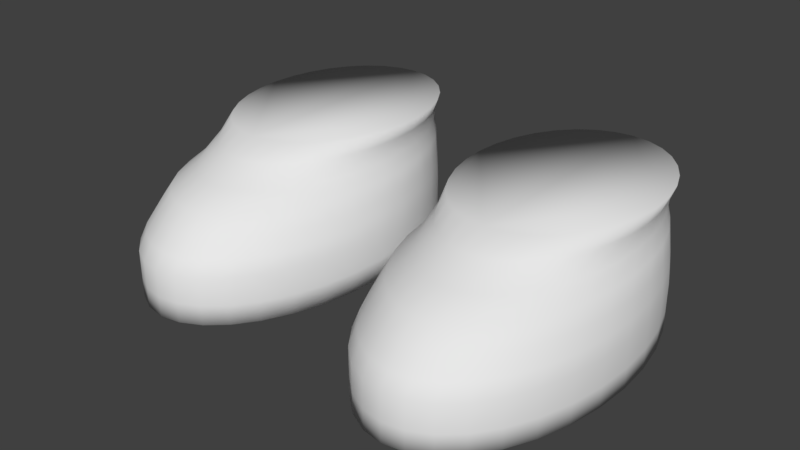 # Source: Shoes0lightbrown.blend  (saved by Blender 2.77.0; exported with 4.5.12 LTS)
import bpy
from mathutils import Matrix  # noqa: F401  (used for matrix-valued properties, if any)

bpy.ops.wm.read_factory_settings(use_empty=True)
scene = bpy.context.scene
scene.name = 'Scene'

# ---- collections
col_collection_1 = bpy.data.collections.new('Collection 1'); scene.collection.children.link(col_collection_1)

# ---- materials (node trees are filled in below, after node groups)
mat_characters = bpy.data.materials.new('Characters')
mat_characters.alpha_threshold = 0.0
mat_characters.use_transparent_shadow = False
mat_characters.roughness = 0.5

# ---- material node trees

# ---- world
world_world = bpy.data.worlds.new('World'); scene.world = world_world
world_world.color = (0.05088, 0.05088, 0.05088)
world_world.use_sun_shadow = False
world_world.sun_shadow_jitter_overblur = 0.0
world_world.cycles.sampling_method = 'MANUAL'
world_world.light_settings.ao_factor = 0.1

# ---- meshes
me_circle_001 = bpy.data.meshes.new('Circle.001')
me_circle_001.from_pydata([(0.4963, 0.347, -2.835), (0.42, 0.3343, -2.835), (0.3466, 0.2967, -2.835), (0.279, 0.2358, -2.835), (0.2197, 0.1537, -2.835), (0.1711, 0.05377, -2.835), (0.135, -0.06028, -2.835), (0.1127, -0.184, -2.835), (0.1052, -0.3127, -2.835), (0.1127, -0.4414, -2.835), (0.135, -0.5652, -2.835), (0.1711, -0.6793, -2.835), (0.2197, -0.7792, -2.835), (0.279, -0.8613, -2.835), (0.3466, -0.9222, -2.835), (0.42, -0.9598, -2.835), (0.4963, -0.9724, -2.835), (0.5726, -0.9598, -2.835), (0.6459, -0.9222, -2.835), (0.7135, -0.8613, -2.835), (0.7728, -0.7792, -2.835), (0.8214, -0.6793, -2.835), (0.8576, -0.5652, -2.835), (0.8798, -0.4414, -2.835), (0.8874, -0.3127, -2.835), (0.8798, -0.184, -2.835), (0.8576, -0.06028, -2.835), (0.8214, 0.05377, -2.835), (0.7728, 0.1537, -2.835), (0.7135, 0.2358, -2.835), (0.6459, 0.2967, -2.835), (0.5726, 0.3343, -2.835), (0.42, 0.3343, -2.762), (0.4963, 0.347, -2.762), (0.3466, 0.2967, -2.762), (0.279, 0.2358, -2.762), (0.2197, 0.1537, -2.762), (0.1711, 0.05377, -2.762), (0.135, -0.06028, -2.762), (0.1127, -0.184, -2.762), (0.1052, -0.3127, -2.762), (0.1127, -0.4414, -2.762), (0.135, -0.5652, -2.762), (0.1711, -0.6793, -2.762), (0.2197, -0.7792, -2.762), (0.279, -0.8613, -2.762), (0.3466, -0.9222, -2.762), (0.42, -0.9598, -2.762), (0.4963, -0.9724, -2.762), (0.5726, -0.9598, -2.762), (0.6459, -0.9222, -2.762), (0.7135, -0.8613, -2.762), (0.7728, -0.7792, -2.762), (0.8214, -0.6793, -2.762), (0.8576, -0.5652, -2.762), (0.8798, -0.4414, -2.762), (0.8874, -0.3127, -2.762), (0.8798, -0.184, -2.762), (0.8576, -0.06028, -2.762), (0.8214, 0.05377, -2.762), (0.7728, 0.1537, -2.762), (0.7135, 0.2358, -2.762), (0.6459, 0.2967, -2.762), (0.5726, 0.3343, -2.762), (0.42, 0.3343, -2.661), (0.4963, 0.347, -2.661), (0.3466, 0.2967, -2.661), (0.279, 0.2358, -2.661), (0.2197, 0.1537, -2.661), (0.1711, 0.05377, -2.661), (0.135, -0.06028, -2.661), (0.1127, -0.184, -2.661), (0.1052, -0.3127, -2.661), (0.1127, -0.4414, -2.661), (0.135, -0.5652, -2.661), (0.1711, -0.6793, -2.661), (0.2197, -0.7792, -2.661), (0.279, -0.8613, -2.661), (0.3466, -0.9222, -2.661), (0.42, -0.9598, -2.661), (0.4963, -0.9724, -2.661), (0.5726, -0.9598, -2.661), (0.6459, -0.9222, -2.661), (0.7135, -0.8613, -2.661), (0.7728, -0.7792, -2.661), (0.8214, -0.6793, -2.661), (0.8576, -0.5652, -2.661), (0.8798, -0.4414, -2.661), (0.8874, -0.3127, -2.661), (0.8798, -0.184, -2.661), (0.8576, -0.06028, -2.661), (0.8214, 0.05377, -2.661), (0.7728, 0.1537, -2.661), (0.7135, 0.2358, -2.661), (0.6459, 0.2967, -2.661), (0.5726, 0.3343, -2.661), (0.4219, 0.3346, -2.609), (0.4963, 0.347, -2.609), (0.3504, 0.298, -2.609), (0.2844, 0.2386, -2.609), (0.2267, 0.1586, -2.609), (0.1793, 0.06113, -2.609), (0.144, -0.05007, -2.609), (0.1223, -0.1707, -2.609), (0.115, -0.2962, -2.609), (0.1223, -0.4217, -2.609), (0.144, -0.5423, -2.609), (0.1793, -0.6535, -2.609), (0.2267, -0.751, -2.609), (0.2844, -0.831, -2.609), (0.3504, -0.8904, -2.609), (0.4219, -0.927, -2.609), (0.4963, -0.9393, -2.609), (0.5707, -0.927, -2.609), (0.6422, -0.8904, -2.609), (0.7081, -0.831, -2.609), (0.7659, -0.751, -2.609), (0.8133, -0.6535, -2.609), (0.8485, -0.5423, -2.609), (0.8702, -0.4217, -2.609), (0.8775, -0.2962, -2.609), (0.8702, -0.1707, -2.609), (0.8485, -0.05006, -2.609), (0.8133, 0.06113, -2.609), (0.7659, 0.1586, -2.609), (0.7081, 0.2386, -2.609), (0.6422, 0.298, -2.609), (0.5707, 0.3346, -2.609), (0.4251, 0.3351, -2.551), (0.4963, 0.347, -2.551), (0.3566, 0.3001, -2.551), (0.2935, 0.2432, -2.551), (0.2381, 0.1666, -2.551), (0.1927, 0.07329, -2.551), (0.159, -0.03317, -2.551), (0.1382, -0.1487, -2.551), (0.1312, -0.2688, -2.551), (0.1382, -0.3889, -2.551), (0.159, -0.5045, -2.551), (0.1927, -0.6109, -2.551), (0.2381, -0.7042, -2.551), (0.2935, -0.7808, -2.551), (0.3566, -0.8377, -2.551), (0.4251, -0.8728, -2.551), (0.4963, -0.8846, -2.551), (0.5675, -0.8728, -2.551), (0.636, -0.8377, -2.551), (0.6991, -0.7808, -2.551), (0.7544, -0.7042, -2.551), (0.7998, -0.6109, -2.551), (0.8335, -0.5045, -2.551), (0.8543, -0.3889, -2.551), (0.8613, -0.2688, -2.551), (0.8543, -0.1487, -2.551), (0.8335, -0.03317, -2.551), (0.7998, 0.07329, -2.551), (0.7544, 0.1666, -2.551), (0.6991, 0.2432, -2.551), (0.636, 0.3001, -2.551), (0.5675, 0.3351, -2.551), (0.4285, 0.3357, -2.494), (0.4963, 0.347, -2.494), (0.3633, 0.3023, -2.494), (0.3032, 0.2482, -2.494), (0.2506, 0.1753, -2.494), (0.2073, 0.08646, -2.494), (0.1752, -0.01488, -2.494), (0.1555, -0.1248, -2.494), (0.1488, -0.2392, -2.494), (0.1555, -0.3536, -2.494), (0.1752, -0.4635, -2.494), (0.2073, -0.5648, -2.494), (0.2506, -0.6537, -2.494), (0.3032, -0.7266, -2.494), (0.3633, -0.7807, -2.494), (0.4285, -0.8141, -2.494), (0.4963, -0.8254, -2.494), (0.5641, -0.8141, -2.494), (0.6292, -0.7807, -2.494), (0.6893, -0.7266, -2.494), (0.742, -0.6537, -2.494), (0.7852, -0.5648, -2.494), (0.8173, -0.4635, -2.494), (0.8371, -0.3536, -2.494), (0.8438, -0.2392, -2.494), (0.8371, -0.1248, -2.494), (0.8173, -0.01488, -2.494), (0.7852, 0.08646, -2.494), (0.742, 0.1753, -2.494), (0.6893, 0.2482, -2.494), (0.6292, 0.3023, -2.494), (0.5641, 0.3357, -2.494), (0.4348, 0.3368, -2.447), (0.4963, 0.347, -2.447), (0.3757, 0.3065, -2.447), (0.3213, 0.2574, -2.447), (0.2735, 0.1913, -2.447), (0.2344, 0.1108, -2.447), (0.2053, 0.01896, -2.447), (0.1873, -0.08072, -2.447), (0.1813, -0.1844, -2.447), (0.1873, -0.288, -2.447), (0.2053, -0.3877, -2.447), (0.2344, -0.4796, -2.447), (0.2735, -0.5601, -2.447), (0.3213, -0.6262, -2.447), (0.3757, -0.6753, -2.447), (0.4348, -0.7055, -2.447), (0.4963, -0.7157, -2.447), (0.5577, -0.7055, -2.447), (0.6168, -0.6753, -2.447), (0.6713, -0.6262, -2.447), (0.719, -0.5601, -2.447), (0.7582, -0.4796, -2.447), (0.7873, -0.3877, -2.447), (0.8052, -0.288, -2.447), (0.8113, -0.1844, -2.447), (0.8052, -0.08072, -2.447), (0.7873, 0.01896, -2.447), (0.7582, 0.1108, -2.447), (0.719, 0.1913, -2.447), (0.6713, 0.2574, -2.447), (0.6168, 0.3065, -2.447), (0.5577, 0.3368, -2.447), (0.4355, 0.3378, -2.387), (0.4963, 0.347, -2.387), (0.377, 0.3107, -2.387), (0.3232, 0.2668, -2.387), (0.276, 0.2076, -2.387), (0.2372, 0.1355, -2.387), (0.2084, 0.05327, -2.387), (0.1907, -0.03597, -2.387), (0.1847, -0.1288, -2.387), (0.1907, -0.2216, -2.387), (0.2084, -0.3108, -2.387), (0.2372, -0.3931, -2.387), (0.276, -0.4652, -2.387), (0.3232, -0.5244, -2.387), (0.377, -0.5683, -2.387), (0.4355, -0.5954, -2.387), (0.4963, -0.6045, -2.387), (0.5571, -0.5954, -2.387), (0.6155, -0.5683, -2.387), (0.6694, -0.5244, -2.387), (0.7166, -0.4652, -2.387), (0.7553, -0.3931, -2.387), (0.7841, -0.3108, -2.387), (0.8019, -0.2216, -2.387), (0.8078, -0.1288, -2.387), (0.8019, -0.03597, -2.387), (0.7841, 0.05328, -2.387), (0.7553, 0.1355, -2.387), (0.7166, 0.2076, -2.387), (0.6694, 0.2668, -2.387), (0.6155, 0.3107, -2.387), (0.5571, 0.3378, -2.387), (0.4327, 0.3386, -2.335), (0.4963, 0.347, -2.335), (0.3717, 0.3139, -2.335), (0.3154, 0.2738, -2.335), (0.266, 0.2198, -2.335), (0.2256, 0.154, -2.335), (0.1955, 0.07899, -2.335), (0.1769, -0.002447, -2.335), (0.1707, -0.08714, -2.335), (0.1769, -0.1718, -2.335), (0.1955, -0.2533, -2.335), (0.2256, -0.3283, -2.335), (0.266, -0.3941, -2.335), (0.3154, -0.4481, -2.335), (0.3717, -0.4882, -2.335), (0.4328, -0.5129, -2.335), (0.4963, -0.5212, -2.335), (0.5598, -0.5129, -2.335), (0.6209, -0.4882, -2.335), (0.6772, -0.4481, -2.335), (0.7265, -0.3941, -2.335), (0.767, -0.3283, -2.335), (0.7971, -0.2533, -2.335), (0.8156, -0.1718, -2.335), (0.8219, -0.08714, -2.335), (0.8156, -0.002447, -2.335), (0.7971, 0.07899, -2.335), (0.767, 0.154, -2.335), (0.7265, 0.2198, -2.335), (0.6772, 0.2738, -2.335), (0.6209, 0.3139, -2.335), (0.5598, 0.3386, -2.335), (-0.4966, 0.3874, -2.835), (-0.5729, 0.3748, -2.835), (-0.6463, 0.3372, -2.835), (-0.7139, 0.2763, -2.835), (-0.7732, 0.1942, -2.835), (-0.8218, 0.09426, -2.835), (-0.8579, -0.0198, -2.835), (-0.8802, -0.1436, -2.835), (-0.8877, -0.2723, -2.835), (-0.8802, -0.401, -2.835), (-0.8579, -0.5247, -2.835), (-0.8218, -0.6388, -2.835), (-0.7732, -0.7387, -2.835), (-0.7139, -0.8208, -2.835), (-0.6463, -0.8817, -2.835), (-0.5729, -0.9193, -2.835), (-0.4966, -0.932, -2.835), (-0.4203, -0.9193, -2.835), (-0.347, -0.8817, -2.835), (-0.2793, -0.8208, -2.835), (-0.2201, -0.7387, -2.835), (-0.1714, -0.6388, -2.835), (-0.1353, -0.5247, -2.835), (-0.1131, -0.401, -2.835), (-0.1055, -0.2723, -2.835), (-0.1131, -0.1436, -2.835), (-0.1353, -0.0198, -2.835), (-0.1714, 0.09426, -2.835), (-0.2201, 0.1942, -2.835), (-0.2793, 0.2763, -2.835), (-0.347, 0.3372, -2.835), (-0.4203, 0.3748, -2.835), (-0.5729, 0.3748, -2.762), (-0.4966, 0.3874, -2.762), (-0.6463, 0.3372, -2.762), (-0.7139, 0.2763, -2.762), (-0.7732, 0.1942, -2.762), (-0.8218, 0.09426, -2.762), (-0.8579, -0.0198, -2.762), (-0.8802, -0.1436, -2.762), (-0.8877, -0.2723, -2.762), (-0.8802, -0.401, -2.762), (-0.8579, -0.5247, -2.762), (-0.8218, -0.6388, -2.762), (-0.7732, -0.7387, -2.762), (-0.7139, -0.8208, -2.762), (-0.6463, -0.8817, -2.762), (-0.5729, -0.9193, -2.762), (-0.4966, -0.932, -2.762), (-0.4203, -0.9193, -2.762), (-0.347, -0.8817, -2.762), (-0.2793, -0.8208, -2.762), (-0.2201, -0.7387, -2.762), (-0.1714, -0.6388, -2.762), (-0.1353, -0.5247, -2.762), (-0.1131, -0.401, -2.762), (-0.1055, -0.2723, -2.762), (-0.1131, -0.1436, -2.762), (-0.1353, -0.0198, -2.762), (-0.1714, 0.09426, -2.762), (-0.2201, 0.1942, -2.762), (-0.2793, 0.2763, -2.762), (-0.347, 0.3372, -2.762), (-0.4203, 0.3748, -2.762), (-0.5729, 0.3748, -2.661), (-0.4966, 0.3874, -2.661), (-0.6463, 0.3372, -2.661), (-0.7139, 0.2763, -2.661), (-0.7732, 0.1942, -2.661), (-0.8218, 0.09426, -2.661), (-0.8579, -0.0198, -2.661), (-0.8802, -0.1436, -2.661), (-0.8877, -0.2723, -2.661), (-0.8802, -0.401, -2.661), (-0.8579, -0.5247, -2.661), (-0.8218, -0.6388, -2.661), (-0.7732, -0.7387, -2.661), (-0.7139, -0.8208, -2.661), (-0.6463, -0.8817, -2.661), (-0.5729, -0.9193, -2.661), (-0.4966, -0.932, -2.661), (-0.4203, -0.9193, -2.661), (-0.347, -0.8817, -2.661), (-0.2793, -0.8208, -2.661), (-0.2201, -0.7387, -2.661), (-0.1714, -0.6388, -2.661), (-0.1353, -0.5247, -2.661), (-0.1131, -0.401, -2.661), (-0.1055, -0.2723, -2.661), (-0.1131, -0.1436, -2.661), (-0.1353, -0.0198, -2.661), (-0.1714, 0.09426, -2.661), (-0.2201, 0.1942, -2.661), (-0.2793, 0.2763, -2.661), (-0.347, 0.3372, -2.661), (-0.4203, 0.3748, -2.661), (-0.571, 0.3751, -2.609), (-0.4966, 0.3874, -2.609), (-0.6425, 0.3385, -2.609), (-0.7084, 0.2791, -2.609), (-0.7662, 0.1991, -2.609), (-0.8136, 0.1016, -2.609), (-0.8489, -0.00958, -2.609), (-0.8706, -0.1302, -2.609), (-0.8779, -0.2557, -2.609), (-0.8706, -0.3812, -2.609), (-0.8489, -0.5018, -2.609), (-0.8136, -0.613, -2.609), (-0.7662, -0.7105, -2.609), (-0.7084, -0.7905, -2.609), (-0.6425, -0.8499, -2.609), (-0.571, -0.8865, -2.609), (-0.4966, -0.8989, -2.609), (-0.4222, -0.8865, -2.609), (-0.3507, -0.8499, -2.609), (-0.2848, -0.7905, -2.609), (-0.227, -0.7105, -2.609), (-0.1796, -0.613, -2.609), (-0.1444, -0.5018, -2.609), (-0.1227, -0.3812, -2.609), (-0.1153, -0.2557, -2.609), (-0.1227, -0.1302, -2.609), (-0.1444, -0.009579, -2.609), (-0.1796, 0.1016, -2.609), (-0.227, 0.1991, -2.609), (-0.2848, 0.2791, -2.609), (-0.3507, 0.3385, -2.609), (-0.4222, 0.3751, -2.609), (-0.5678, 0.3756, -2.551), (-0.4966, 0.3874, -2.551), (-0.6363, 0.3406, -2.551), (-0.6994, 0.2837, -2.551), (-0.7548, 0.2071, -2.551), (-0.8001, 0.1138, -2.551), (-0.8339, 0.007319, -2.551), (-0.8547, -0.1082, -2.551), (-0.8617, -0.2283, -2.551), (-0.8547, -0.3485, -2.551), (-0.8339, -0.464, -2.551), (-0.8001, -0.5704, -2.551), (-0.7548, -0.6637, -2.551), (-0.6994, -0.7403, -2.551), (-0.6363, -0.7972, -2.551), (-0.5678, -0.8323, -2.551), (-0.4966, -0.8441, -2.551), (-0.4254, -0.8323, -2.551), (-0.3569, -0.7972, -2.551), (-0.2938, -0.7403, -2.551), (-0.2385, -0.6637, -2.551), (-0.1931, -0.5704, -2.551), (-0.1594, -0.464, -2.551), (-0.1386, -0.3485, -2.551), (-0.1316, -0.2283, -2.551), (-0.1386, -0.1082, -2.551), (-0.1594, 0.00732, -2.551), (-0.1931, 0.1138, -2.551), (-0.2385, 0.2071, -2.551), (-0.2938, 0.2837, -2.551), (-0.3569, 0.3406, -2.551), (-0.4254, 0.3756, -2.551), (-0.5644, 0.3762, -2.494), (-0.4966, 0.3874, -2.494), (-0.6296, 0.3428, -2.494), (-0.6897, 0.2887, -2.494), (-0.7423, 0.2158, -2.494), (-0.7856, 0.1269, -2.494), (-0.8177, 0.0256, -2.494), (-0.8374, -0.08436, -2.494), (-0.8441, -0.1987, -2.494), (-0.8374, -0.3131, -2.494), (-0.8177, -0.423, -2.494), (-0.7856, -0.5244, -2.494), (-0.7423, -0.6132, -2.494), (-0.6897, -0.6861, -2.494), (-0.6296, -0.7403, -2.494), (-0.5644, -0.7736, -2.494), (-0.4966, -0.7849, -2.494), (-0.4288, -0.7736, -2.494), (-0.3636, -0.7403, -2.494), (-0.3036, -0.6861, -2.494), (-0.2509, -0.6132, -2.494), (-0.2077, -0.5244, -2.494), (-0.1756, -0.423, -2.494), (-0.1558, -0.3131, -2.494), (-0.1491, -0.1987, -2.494), (-0.1558, -0.08436, -2.494), (-0.1756, 0.0256, -2.494), (-0.2077, 0.1269, -2.494), (-0.2509, 0.2158, -2.494), (-0.3036, 0.2887, -2.494), (-0.3636, 0.3428, -2.494), (-0.4288, 0.3762, -2.494), (-0.5581, 0.3772, -2.447), (-0.4966, 0.3874, -2.447), (-0.6172, 0.347, -2.447), (-0.6716, 0.2979, -2.447), (-0.7194, 0.2318, -2.447), (-0.7585, 0.1513, -2.447), (-0.7876, 0.05944, -2.447), (-0.8056, -0.04023, -2.447), (-0.8116, -0.1439, -2.447), (-0.8056, -0.2476, -2.447), (-0.7876, -0.3472, -2.447), (-0.7585, -0.4391, -2.447), (-0.7194, -0.5196, -2.447), (-0.6716, -0.5857, -2.447), (-0.6172, -0.6348, -2.447), (-0.5581, -0.665, -2.447), (-0.4966, -0.6752, -2.447), (-0.4352, -0.665, -2.447), (-0.3761, -0.6348, -2.447), (-0.3216, -0.5857, -2.447), (-0.2739, -0.5196, -2.447), (-0.2347, -0.4391, -2.447), (-0.2056, -0.3472, -2.447), (-0.1877, -0.2476, -2.447), (-0.1816, -0.1439, -2.447), (-0.1877, -0.04023, -2.447), (-0.2056, 0.05944, -2.447), (-0.2347, 0.1513, -2.447), (-0.2739, 0.2318, -2.447), (-0.3216, 0.2979, -2.447), (-0.3761, 0.347, -2.447), (-0.4352, 0.3772, -2.447), (-0.5574, 0.3783, -2.387), (-0.4966, 0.3874, -2.387), (-0.6159, 0.3512, -2.387), (-0.6697, 0.3073, -2.387), (-0.7169, 0.2481, -2.387), (-0.7557, 0.176, -2.387), (-0.7845, 0.09376, -2.387), (-0.8022, 0.004513, -2.387), (-0.8082, -0.0883, -2.387), (-0.8022, -0.1811, -2.387), (-0.7845, -0.2704, -2.387), (-0.7557, -0.3526, -2.387), (-0.7169, -0.4247, -2.387), (-0.6697, -0.4839, -2.387), (-0.6159, -0.5278, -2.387), (-0.5574, -0.5549, -2.387), (-0.4966, -0.5641, -2.387), (-0.4358, -0.5549, -2.387), (-0.3774, -0.5278, -2.387), (-0.3235, -0.4839, -2.387), (-0.2763, -0.4247, -2.387), (-0.2376, -0.3526, -2.387), (-0.2088, -0.2704, -2.387), (-0.191, -0.1811, -2.387), (-0.1851, -0.0883, -2.387), (-0.191, 0.004513, -2.387), (-0.2088, 0.09376, -2.387), (-0.2376, 0.176, -2.387), (-0.2763, 0.2481, -2.387), (-0.3235, 0.3073, -2.387), (-0.3774, 0.3512, -2.387), (-0.4358, 0.3783, -2.387), (-0.5601, 0.3791, -2.335), (-0.4966, 0.3874, -2.335), (-0.6212, 0.3544, -2.335), (-0.6775, 0.3143, -2.335), (-0.7268, 0.2603, -2.335), (-0.7673, 0.1945, -2.335), (-0.7974, 0.1195, -2.335), (-0.816, 0.03804, -2.335), (-0.8222, -0.04665, -2.335), (-0.816, -0.1313, -2.335), (-0.7974, -0.2128, -2.335), (-0.7673, -0.2878, -2.335), (-0.7268, -0.3536, -2.335), (-0.6775, -0.4076, -2.335), (-0.6212, -0.4477, -2.335), (-0.5601, -0.4724, -2.335), (-0.4966, -0.4807, -2.335), (-0.4331, -0.4724, -2.335), (-0.372, -0.4477, -2.335), (-0.3157, -0.4076, -2.335), (-0.2664, -0.3536, -2.335), (-0.2259, -0.2878, -2.335), (-0.1958, -0.2128, -2.335), (-0.1773, -0.1313, -2.335), (-0.171, -0.04665, -2.335), (-0.1773, 0.03804, -2.335), (-0.1958, 0.1195, -2.335), (-0.2259, 0.1945, -2.335), (-0.2664, 0.2603, -2.335), (-0.3157, 0.3143, -2.335), (-0.372, 0.3544, -2.335), (-0.4331, 0.3791, -2.335)], [], [(1, 0, 31, 30, 29, 28, 27, 26, 25, 24, 23, 22, 21, 20, 19, 18, 17, 16, 15, 14, 13, 12, 11, 10, 9, 8, 7, 6, 5, 4, 3, 2), (49, 50, 82, 81), (22, 23, 55, 54), (9, 10, 42, 41), (23, 24, 56, 55), (10, 11, 43, 42), (24, 25, 57, 56), (11, 12, 44, 43), (25, 26, 58, 57), (12, 13, 45, 44), (26, 27, 59, 58), (13, 14, 46, 45), (0, 1, 32, 33), (27, 28, 60, 59), (14, 15, 47, 46), (1, 2, 34, 32), (28, 29, 61, 60), (15, 16, 48, 47), (2, 3, 35, 34), (29, 30, 62, 61), (16, 17, 49, 48), (3, 4, 36, 35), (30, 31, 63, 62), (17, 18, 50, 49), (4, 5, 37, 36), (31, 0, 33, 63), (18, 19, 51, 50), (5, 6, 38, 37), (19, 20, 52, 51), (6, 7, 39, 38), (20, 21, 53, 52), (7, 8, 40, 39), (21, 22, 54, 53), (8, 9, 41, 40), (84, 85, 117, 116), (36, 37, 69, 68), (63, 33, 65, 95), (50, 51, 83, 82), (37, 38, 70, 69), (51, 52, 84, 83), (38, 39, 71, 70), (52, 53, 85, 84), (39, 40, 72, 71), (53, 54, 86, 85), (40, 41, 73, 72), (54, 55, 87, 86), (41, 42, 74, 73), (55, 56, 88, 87), (42, 43, 75, 74), (56, 57, 89, 88), (43, 44, 76, 75), (57, 58, 90, 89), (44, 45, 77, 76), (58, 59, 91, 90), (45, 46, 78, 77), (33, 32, 64, 65), (59, 60, 92, 91), (46, 47, 79, 78), (32, 34, 66, 64), (60, 61, 93, 92), (47, 48, 80, 79), (34, 35, 67, 66), (61, 62, 94, 93), (48, 49, 81, 80), (35, 36, 68, 67), (62, 63, 95, 94), (119, 120, 152, 151), (71, 72, 104, 103), (85, 86, 118, 117), (72, 73, 105, 104), (86, 87, 119, 118), (73, 74, 106, 105), (87, 88, 120, 119), (74, 75, 107, 106), (88, 89, 121, 120), (75, 76, 108, 107), (89, 90, 122, 121), (76, 77, 109, 108), (90, 91, 123, 122), (77, 78, 110, 109), (65, 64, 96, 97), (91, 92, 124, 123), (78, 79, 111, 110), (64, 66, 98, 96), (92, 93, 125, 124), (79, 80, 112, 111), (66, 67, 99, 98), (93, 94, 126, 125), (80, 81, 113, 112), (67, 68, 100, 99), (94, 95, 127, 126), (81, 82, 114, 113), (68, 69, 101, 100), (95, 65, 97, 127), (82, 83, 115, 114), (69, 70, 102, 101), (83, 84, 116, 115), (70, 71, 103, 102), (154, 155, 187, 186), (106, 107, 139, 138), (120, 121, 153, 152), (107, 108, 140, 139), (121, 122, 154, 153), (108, 109, 141, 140), (122, 123, 155, 154), (109, 110, 142, 141), (97, 96, 128, 129), (123, 124, 156, 155), (110, 111, 143, 142), (96, 98, 130, 128), (124, 125, 157, 156), (111, 112, 144, 143), (98, 99, 131, 130), (125, 126, 158, 157), (112, 113, 145, 144), (99, 100, 132, 131), (126, 127, 159, 158), (113, 114, 146, 145), (100, 101, 133, 132), (127, 97, 129, 159), (114, 115, 147, 146), (101, 102, 134, 133), (115, 116, 148, 147), (102, 103, 135, 134), (116, 117, 149, 148), (103, 104, 136, 135), (117, 118, 150, 149), (104, 105, 137, 136), (118, 119, 151, 150), (105, 106, 138, 137), (162, 163, 195, 194), (141, 142, 174, 173), (129, 128, 160, 161), (155, 156, 188, 187), (142, 143, 175, 174), (128, 130, 162, 160), (156, 157, 189, 188), (143, 144, 176, 175), (130, 131, 163, 162), (157, 158, 190, 189), (144, 145, 177, 176), (131, 132, 164, 163), (158, 159, 191, 190), (145, 146, 178, 177), (132, 133, 165, 164), (159, 129, 161, 191), (146, 147, 179, 178), (133, 134, 166, 165), (147, 148, 180, 179), (134, 135, 167, 166), (148, 149, 181, 180), (135, 136, 168, 167), (149, 150, 182, 181), (136, 137, 169, 168), (150, 151, 183, 182), (137, 138, 170, 169), (151, 152, 184, 183), (138, 139, 171, 170), (152, 153, 185, 184), (139, 140, 172, 171), (153, 154, 186, 185), (140, 141, 173, 172), (197, 198, 230, 229), (189, 190, 222, 221), (176, 177, 209, 208), (163, 164, 196, 195), (190, 191, 223, 222), (177, 178, 210, 209), (164, 165, 197, 196), (191, 161, 193, 223), (178, 179, 211, 210), (165, 166, 198, 197), (179, 180, 212, 211), (166, 167, 199, 198), (180, 181, 213, 212), (167, 168, 200, 199), (181, 182, 214, 213), (168, 169, 201, 200), (182, 183, 215, 214), (169, 170, 202, 201), (183, 184, 216, 215), (170, 171, 203, 202), (184, 185, 217, 216), (171, 172, 204, 203), (185, 186, 218, 217), (172, 173, 205, 204), (186, 187, 219, 218), (173, 174, 206, 205), (161, 160, 192, 193), (187, 188, 220, 219), (174, 175, 207, 206), (160, 162, 194, 192), (188, 189, 221, 220), (175, 176, 208, 207), (232, 233, 265, 264), (211, 212, 244, 243), (198, 199, 231, 230), (212, 213, 245, 244), (199, 200, 232, 231), (213, 214, 246, 245), (200, 201, 233, 232), (214, 215, 247, 246), (201, 202, 234, 233), (215, 216, 248, 247), (202, 203, 235, 234), (216, 217, 249, 248), (203, 204, 236, 235), (217, 218, 250, 249), (204, 205, 237, 236), (218, 219, 251, 250), (205, 206, 238, 237), (193, 192, 224, 225), (219, 220, 252, 251), (206, 207, 239, 238), (192, 194, 226, 224), (220, 221, 253, 252), (207, 208, 240, 239), (194, 195, 227, 226), (221, 222, 254, 253), (208, 209, 241, 240), (195, 196, 228, 227), (222, 223, 255, 254), (209, 210, 242, 241), (196, 197, 229, 228), (223, 193, 225, 255), (210, 211, 243, 242), (256, 258, 259, 260, 261, 262, 263, 264, 265, 266, 267, 268, 269, 270, 271, 272, 273, 274, 275, 276, 277, 278, 279, 280, 281, 282, 283, 284, 285, 286, 287, 257), (246, 247, 279, 278), (233, 234, 266, 265), (247, 248, 280, 279), (234, 235, 267, 266), (248, 249, 281, 280), (235, 236, 268, 267), (249, 250, 282, 281), (236, 237, 269, 268), (250, 251, 283, 282), (237, 238, 270, 269), (225, 224, 256, 257), (251, 252, 284, 283), (238, 239, 271, 270), (224, 226, 258, 256), (252, 253, 285, 284), (239, 240, 272, 271), (226, 227, 259, 258), (253, 254, 286, 285), (240, 241, 273, 272), (227, 228, 260, 259), (254, 255, 287, 286), (241, 242, 274, 273), (228, 229, 261, 260), (255, 225, 257, 287), (242, 243, 275, 274), (229, 230, 262, 261), (243, 244, 276, 275), (230, 231, 263, 262), (244, 245, 277, 276), (231, 232, 264, 263), (245, 246, 278, 277), (289, 288, 319, 318, 317, 316, 315, 314, 313, 312, 311, 310, 309, 308, 307, 306, 305, 304, 303, 302, 301, 300, 299, 298, 297, 296, 295, 294, 293, 292, 291, 290), (337, 338, 370, 369), (310, 311, 343, 342), (297, 298, 330, 329), (311, 312, 344, 343), (298, 299, 331, 330), (312, 313, 345, 344), (299, 300, 332, 331), (313, 314, 346, 345), (300, 301, 333, 332), (314, 315, 347, 346), (301, 302, 334, 333), (288, 289, 320, 321), (315, 316, 348, 347), (302, 303, 335, 334), (289, 290, 322, 320), (316, 317, 349, 348), (303, 304, 336, 335), (290, 291, 323, 322), (317, 318, 350, 349), (304, 305, 337, 336), (291, 292, 324, 323), (318, 319, 351, 350), (305, 306, 338, 337), (292, 293, 325, 324), (319, 288, 321, 351), (306, 307, 339, 338), (293, 294, 326, 325), (307, 308, 340, 339), (294, 295, 327, 326), (308, 309, 341, 340), (295, 296, 328, 327), (309, 310, 342, 341), (296, 297, 329, 328), (372, 373, 405, 404), (324, 325, 357, 356), (351, 321, 353, 383), (338, 339, 371, 370), (325, 326, 358, 357), (339, 340, 372, 371), (326, 327, 359, 358), (340, 341, 373, 372), (327, 328, 360, 359), (341, 342, 374, 373), (328, 329, 361, 360), (342, 343, 375, 374), (329, 330, 362, 361), (343, 344, 376, 375), (330, 331, 363, 362), (344, 345, 377, 376), (331, 332, 364, 363), (345, 346, 378, 377), (332, 333, 365, 364), (346, 347, 379, 378), (333, 334, 366, 365), (321, 320, 352, 353), (347, 348, 380, 379), (334, 335, 367, 366), (320, 322, 354, 352), (348, 349, 381, 380), (335, 336, 368, 367), (322, 323, 355, 354), (349, 350, 382, 381), (336, 337, 369, 368), (323, 324, 356, 355), (350, 351, 383, 382), (407, 408, 440, 439), (359, 360, 392, 391), (373, 374, 406, 405), (360, 361, 393, 392), (374, 375, 407, 406), (361, 362, 394, 393), (375, 376, 408, 407), (362, 363, 395, 394), (376, 377, 409, 408), (363, 364, 396, 395), (377, 378, 410, 409), (364, 365, 397, 396), (378, 379, 411, 410), (365, 366, 398, 397), (353, 352, 384, 385), (379, 380, 412, 411), (366, 367, 399, 398), (352, 354, 386, 384), (380, 381, 413, 412), (367, 368, 400, 399), (354, 355, 387, 386), (381, 382, 414, 413), (368, 369, 401, 400), (355, 356, 388, 387), (382, 383, 415, 414), (369, 370, 402, 401), (356, 357, 389, 388), (383, 353, 385, 415), (370, 371, 403, 402), (357, 358, 390, 389), (371, 372, 404, 403), (358, 359, 391, 390), (442, 443, 475, 474), (394, 395, 427, 426), (408, 409, 441, 440), (395, 396, 428, 427), (409, 410, 442, 441), (396, 397, 429, 428), (410, 411, 443, 442), (397, 398, 430, 429), (385, 384, 416, 417), (411, 412, 444, 443), (398, 399, 431, 430), (384, 386, 418, 416), (412, 413, 445, 444), (399, 400, 432, 431), (386, 387, 419, 418), (413, 414, 446, 445), (400, 401, 433, 432), (387, 388, 420, 419), (414, 415, 447, 446), (401, 402, 434, 433), (388, 389, 421, 420), (415, 385, 417, 447), (402, 403, 435, 434), (389, 390, 422, 421), (403, 404, 436, 435), (390, 391, 423, 422), (404, 405, 437, 436), (391, 392, 424, 423), (405, 406, 438, 437), (392, 393, 425, 424), (406, 407, 439, 438), (393, 394, 426, 425), (450, 451, 483, 482), (429, 430, 462, 461), (417, 416, 448, 449), (443, 444, 476, 475), (430, 431, 463, 462), (416, 418, 450, 448), (444, 445, 477, 476), (431, 432, 464, 463), (418, 419, 451, 450), (445, 446, 478, 477), (432, 433, 465, 464), (419, 420, 452, 451), (446, 447, 479, 478), (433, 434, 466, 465), (420, 421, 453, 452), (447, 417, 449, 479), (434, 435, 467, 466), (421, 422, 454, 453), (435, 436, 468, 467), (422, 423, 455, 454), (436, 437, 469, 468), (423, 424, 456, 455), (437, 438, 470, 469), (424, 425, 457, 456), (438, 439, 471, 470), (425, 426, 458, 457), (439, 440, 472, 471), (426, 427, 459, 458), (440, 441, 473, 472), (427, 428, 460, 459), (441, 442, 474, 473), (428, 429, 461, 460), (485, 486, 518, 517), (477, 478, 510, 509), (464, 465, 497, 496), (451, 452, 484, 483), (478, 479, 511, 510), (465, 466, 498, 497), (452, 453, 485, 484), (479, 449, 481, 511), (466, 467, 499, 498), (453, 454, 486, 485), (467, 468, 500, 499), (454, 455, 487, 486), (468, 469, 501, 500), (455, 456, 488, 487), (469, 470, 502, 501), (456, 457, 489, 488), (470, 471, 503, 502), (457, 458, 490, 489), (471, 472, 504, 503), (458, 459, 491, 490), (472, 473, 505, 504), (459, 460, 492, 491), (473, 474, 506, 505), (460, 461, 493, 492), (474, 475, 507, 506), (461, 462, 494, 493), (449, 448, 480, 481), (475, 476, 508, 507), (462, 463, 495, 494), (448, 450, 482, 480), (476, 477, 509, 508), (463, 464, 496, 495), (520, 521, 553, 552), (499, 500, 532, 531), (486, 487, 519, 518), (500, 501, 533, 532), (487, 488, 520, 519), (501, 502, 534, 533), (488, 489, 521, 520), (502, 503, 535, 534), (489, 490, 522, 521), (503, 504, 536, 535), (490, 491, 523, 522), (504, 505, 537, 536), (491, 492, 524, 523), (505, 506, 538, 537), (492, 493, 525, 524), (506, 507, 539, 538), (493, 494, 526, 525), (481, 480, 512, 513), (507, 508, 540, 539), (494, 495, 527, 526), (480, 482, 514, 512), (508, 509, 541, 540), (495, 496, 528, 527), (482, 483, 515, 514), (509, 510, 542, 541), (496, 497, 529, 528), (483, 484, 516, 515), (510, 511, 543, 542), (497, 498, 530, 529), (484, 485, 517, 516), (511, 481, 513, 543), (498, 499, 531, 530), (544, 546, 547, 548, 549, 550, 551, 552, 553, 554, 555, 556, 557, 558, 559, 560, 561, 562, 563, 564, 565, 566, 567, 568, 569, 570, 571, 572, 573, 574, 575, 545), (534, 535, 567, 566), (521, 522, 554, 553), (535, 536, 568, 567), (522, 523, 555, 554), (536, 537, 569, 568), (523, 524, 556, 555), (537, 538, 570, 569), (524, 525, 557, 556), (538, 539, 571, 570), (525, 526, 558, 557), (513, 512, 544, 545), (539, 540, 572, 571), (526, 527, 559, 558), (512, 514, 546, 544), (540, 541, 573, 572), (527, 528, 560, 559), (514, 515, 547, 546), (541, 542, 574, 573), (528, 529, 561, 560), (515, 516, 548, 547), (542, 543, 575, 574), (529, 530, 562, 561), (516, 517, 549, 548), (543, 513, 545, 575), (530, 531, 563, 562), (517, 518, 550, 549), (531, 532, 564, 563), (518, 519, 551, 550), (532, 533, 565, 564), (519, 520, 552, 551), (533, 534, 566, 565)])
me_circle_001.polygons.foreach_set('use_smooth', [True] * 516)
_uv = me_circle_001.uv_layers.new(name='UVMap')
_uv.uv.foreach_set('vector', [0.3592, 0.4683, 0.3581, 0.4623, 0.3581, 0.4561, 0.3592, 0.4501, 0.3614, 0.4444, 0.3646, 0.4394, 0.3687, 0.435, 0.3734, 0.4317, 0.3787, 0.4294, 0.3843, 0.4282, 0.3901, 0.4282, 0.3957, 0.4295, 0.401, 0.4319, 0.4057, 0.4353, 0.4098, 0.4397, 0.413, 0.4448, 0.4152, 0.4505, 0.4163, 0.4566, 0.4163, 0.4627, 0.4152, 0.4687, 0.413, 0.4744, 0.4098, 0.4795, 0.4057, 0.4838, 0.401, 0.4872, 0.3957, 0.4895, 0.3901, 0.4906, 0.3843, 0.4906, 0.3787, 0.4893, 0.3734, 0.487, 0.3687, 0.4835, 0.3646, 0.4791, 0.3614, 0.474, 0.3071, 0.5677, 0.3072, 0.5738, 0.3026, 0.5738, 0.3025, 0.5677, 0.4408, 0.4688, 0.4403, 0.4634, 0.4435, 0.4633, 0.444, 0.4687, 0.4069, 0.5174, 0.4069, 0.5114, 0.4102, 0.5115, 0.4101, 0.5174, 0.4403, 0.4634, 0.44, 0.4576, 0.4432, 0.4575, 0.4435, 0.4633, 0.4069, 0.5114, 0.4071, 0.5056, 0.4103, 0.5056, 0.4102, 0.5115, 0.44, 0.4576, 0.4398, 0.4517, 0.443, 0.4516, 0.4432, 0.4575, 0.4071, 0.5056, 0.4073, 0.5, 0.4105, 0.5, 0.4103, 0.5056, 0.4398, 0.4517, 0.4397, 0.4459, 0.4429, 0.4458, 0.443, 0.4516, 0.4073, 0.5, 0.4076, 0.495, 0.4109, 0.495, 0.4105, 0.5, 0.4397, 0.4459, 0.4398, 0.4404, 0.443, 0.4403, 0.4429, 0.4458, 0.4076, 0.495, 0.4081, 0.4906, 0.4113, 0.4907, 0.4109, 0.495, 0.4069, 0.5722, 0.4069, 0.5664, 0.4101, 0.5664, 0.4102, 0.5722, 0.4398, 0.4404, 0.44, 0.4353, 0.4433, 0.4352, 0.443, 0.4403, 0.3096, 0.5517, 0.3099, 0.5565, 0.3067, 0.5565, 0.3063, 0.5517, 0.4069, 0.5664, 0.4069, 0.5604, 0.4102, 0.5604, 0.4101, 0.5664, 0.44, 0.4353, 0.4404, 0.431, 0.4436, 0.4309, 0.4433, 0.4352, 0.3099, 0.5565, 0.3101, 0.5618, 0.3069, 0.5619, 0.3067, 0.5565, 0.4069, 0.5604, 0.4069, 0.5543, 0.4102, 0.5543, 0.4102, 0.5604, 0.4071, 0.5857, 0.407, 0.582, 0.4103, 0.582, 0.4103, 0.5857, 0.3101, 0.5618, 0.3103, 0.5677, 0.3071, 0.5677, 0.3069, 0.5619, 0.4069, 0.5543, 0.407, 0.5484, 0.4102, 0.5484, 0.4102, 0.5543, 0.407, 0.582, 0.407, 0.5774, 0.4102, 0.5775, 0.4103, 0.582, 0.3103, 0.5677, 0.3104, 0.5738, 0.3072, 0.5738, 0.3071, 0.5677, 0.407, 0.5484, 0.4071, 0.5429, 0.4103, 0.5429, 0.4102, 0.5484, 0.407, 0.5774, 0.4069, 0.5722, 0.4102, 0.5722, 0.4102, 0.5775, 0.3104, 0.5738, 0.3104, 0.5799, 0.3072, 0.5799, 0.3072, 0.5738, 0.4071, 0.5429, 0.4072, 0.538, 0.4104, 0.538, 0.4103, 0.5429, 0.3104, 0.5799, 0.3103, 0.5857, 0.3071, 0.5857, 0.3072, 0.5799, 0.4075, 0.5334, 0.4072, 0.5285, 0.4104, 0.5286, 0.4107, 0.5334, 0.3103, 0.5857, 0.3101, 0.5911, 0.3069, 0.5911, 0.3071, 0.5857, 0.4072, 0.5285, 0.407, 0.5231, 0.4102, 0.5232, 0.4104, 0.5286, 0.4413, 0.4736, 0.4408, 0.4688, 0.444, 0.4687, 0.4445, 0.4735, 0.407, 0.5231, 0.4069, 0.5174, 0.4101, 0.5174, 0.4102, 0.5232, 0.3025, 0.5857, 0.3024, 0.5911, 0.2999, 0.591, 0.3001, 0.5858, 0.4102, 0.5484, 0.4103, 0.5429, 0.4149, 0.5429, 0.4148, 0.5484, 0.4102, 0.5775, 0.4102, 0.5722, 0.4147, 0.5722, 0.4147, 0.5775, 0.3072, 0.5738, 0.3072, 0.5799, 0.3026, 0.5799, 0.3026, 0.5738, 0.4103, 0.5429, 0.4104, 0.538, 0.4149, 0.5381, 0.4149, 0.5429, 0.3072, 0.5799, 0.3071, 0.5857, 0.3025, 0.5857, 0.3026, 0.5799, 0.4107, 0.5334, 0.4104, 0.5286, 0.4149, 0.5286, 0.4152, 0.5334, 0.3071, 0.5857, 0.3069, 0.5911, 0.3024, 0.5911, 0.3025, 0.5857, 0.4104, 0.5286, 0.4102, 0.5232, 0.4147, 0.5232, 0.4149, 0.5286, 0.4445, 0.4735, 0.444, 0.4687, 0.4485, 0.4685, 0.449, 0.4733, 0.4102, 0.5232, 0.4101, 0.5174, 0.4147, 0.5174, 0.4147, 0.5232, 0.444, 0.4687, 0.4435, 0.4633, 0.448, 0.4631, 0.4485, 0.4685, 0.4101, 0.5174, 0.4102, 0.5115, 0.4147, 0.5115, 0.4147, 0.5174, 0.4435, 0.4633, 0.4432, 0.4575, 0.4477, 0.4574, 0.448, 0.4631, 0.4102, 0.5115, 0.4103, 0.5056, 0.4148, 0.5056, 0.4147, 0.5115, 0.4432, 0.4575, 0.443, 0.4516, 0.4475, 0.4515, 0.4477, 0.4574, 0.4103, 0.5056, 0.4105, 0.5, 0.4151, 0.5001, 0.4148, 0.5056, 0.443, 0.4516, 0.4429, 0.4458, 0.4474, 0.4457, 0.4475, 0.4515, 0.4105, 0.5, 0.4109, 0.495, 0.4154, 0.495, 0.4151, 0.5001, 0.4429, 0.4458, 0.443, 0.4403, 0.4475, 0.4401, 0.4474, 0.4457, 0.4109, 0.495, 0.4113, 0.4907, 0.4158, 0.4907, 0.4154, 0.495, 0.4102, 0.5722, 0.4101, 0.5664, 0.4147, 0.5664, 0.4147, 0.5722, 0.443, 0.4403, 0.4433, 0.4352, 0.4478, 0.4351, 0.4475, 0.4401, 0.3063, 0.5517, 0.3067, 0.5565, 0.3021, 0.5565, 0.3018, 0.5518, 0.4101, 0.5664, 0.4102, 0.5604, 0.4147, 0.5604, 0.4147, 0.5664, 0.4433, 0.4352, 0.4436, 0.4309, 0.4481, 0.4308, 0.4478, 0.4351, 0.3067, 0.5565, 0.3069, 0.5619, 0.3024, 0.5619, 0.3021, 0.5565, 0.4102, 0.5604, 0.4102, 0.5543, 0.4147, 0.5543, 0.4147, 0.5604, 0.4103, 0.5857, 0.4103, 0.582, 0.4148, 0.5821, 0.4149, 0.5858, 0.3069, 0.5619, 0.3071, 0.5677, 0.3025, 0.5677, 0.3024, 0.5619, 0.4102, 0.5543, 0.4102, 0.5484, 0.4148, 0.5484, 0.4147, 0.5543, 0.4103, 0.582, 0.4102, 0.5775, 0.4147, 0.5775, 0.4148, 0.5821, 0.4504, 0.4621, 0.4501, 0.4565, 0.4527, 0.455, 0.453, 0.4603, 0.4149, 0.5286, 0.4147, 0.5232, 0.4172, 0.5237, 0.4173, 0.5289, 0.449, 0.4733, 0.4485, 0.4685, 0.4508, 0.4673, 0.4514, 0.472, 0.4147, 0.5232, 0.4147, 0.5174, 0.4171, 0.5181, 0.4172, 0.5237, 0.4485, 0.4685, 0.448, 0.4631, 0.4504, 0.4621, 0.4508, 0.4673, 0.4147, 0.5174, 0.4147, 0.5115, 0.4171, 0.5123, 0.4171, 0.5181, 0.448, 0.4631, 0.4477, 0.4574, 0.4501, 0.4565, 0.4504, 0.4621, 0.4147, 0.5115, 0.4148, 0.5056, 0.4172, 0.5066, 0.4171, 0.5123, 0.4477, 0.4574, 0.4475, 0.4515, 0.4499, 0.4507, 0.4501, 0.4565, 0.4148, 0.5056, 0.4151, 0.5001, 0.4175, 0.5011, 0.4172, 0.5066, 0.4475, 0.4515, 0.4474, 0.4457, 0.4498, 0.445, 0.4499, 0.4507, 0.4151, 0.5001, 0.4154, 0.495, 0.4178, 0.4962, 0.4175, 0.5011, 0.4474, 0.4457, 0.4475, 0.4401, 0.4499, 0.4396, 0.4498, 0.445, 0.3053, 0.4983, 0.31, 0.4948, 0.3107, 0.497, 0.3061, 0.5004, 0.4147, 0.5722, 0.4147, 0.5664, 0.417, 0.5666, 0.417, 0.5722, 0.4475, 0.4401, 0.4478, 0.4351, 0.4501, 0.4347, 0.4499, 0.4396, 0.31, 0.4948, 0.3154, 0.4922, 0.3159, 0.4945, 0.3107, 0.497, 0.4147, 0.5664, 0.4147, 0.5604, 0.417, 0.5607, 0.417, 0.5666, 0.4478, 0.4351, 0.4481, 0.4308, 0.4505, 0.4305, 0.4501, 0.4347, 0.3154, 0.4922, 0.3211, 0.4906, 0.3215, 0.4929, 0.3159, 0.4945, 0.4147, 0.5604, 0.4147, 0.5543, 0.4171, 0.5548, 0.417, 0.5607, 0.4149, 0.5858, 0.4148, 0.5821, 0.4171, 0.5818, 0.4172, 0.5854, 0.3024, 0.5619, 0.3025, 0.5677, 0.3001, 0.5682, 0.2999, 0.5625, 0.4147, 0.5543, 0.4148, 0.5484, 0.4171, 0.549, 0.4171, 0.5548, 0.4148, 0.5821, 0.4147, 0.5775, 0.4171, 0.5774, 0.4171, 0.5818, 0.3025, 0.5677, 0.3026, 0.5738, 0.3002, 0.5741, 0.3001, 0.5682, 0.4148, 0.5484, 0.4149, 0.5429, 0.4172, 0.5437, 0.4171, 0.549, 0.4147, 0.5775, 0.4147, 0.5722, 0.417, 0.5722, 0.4171, 0.5774, 0.3026, 0.5738, 0.3026, 0.5799, 0.3002, 0.5801, 0.3002, 0.5741, 0.4149, 0.5429, 0.4149, 0.5381, 0.4173, 0.5389, 0.4172, 0.5437, 0.3026, 0.5799, 0.3025, 0.5857, 0.3001, 0.5858, 0.3002, 0.5801, 0.4152, 0.5334, 0.4149, 0.5286, 0.4173, 0.5289, 0.4176, 0.5336, 0.4525, 0.444, 0.4526, 0.4388, 0.4552, 0.438, 0.4551, 0.4429, 0.4171, 0.5123, 0.4172, 0.5066, 0.4199, 0.5081, 0.4198, 0.5136, 0.4501, 0.4565, 0.4499, 0.4507, 0.4525, 0.4495, 0.4527, 0.455, 0.4172, 0.5066, 0.4175, 0.5011, 0.4202, 0.5029, 0.4199, 0.5081, 0.4499, 0.4507, 0.4498, 0.445, 0.4525, 0.444, 0.4525, 0.4495, 0.3022, 0.5045, 0.3061, 0.5004, 0.3073, 0.5033, 0.3036, 0.5073, 0.4498, 0.445, 0.4499, 0.4396, 0.4526, 0.4388, 0.4525, 0.444, 0.3061, 0.5004, 0.3107, 0.497, 0.3117, 0.5001, 0.3073, 0.5033, 0.417, 0.5722, 0.417, 0.5666, 0.4196, 0.5668, 0.4196, 0.5722, 0.4499, 0.4396, 0.4501, 0.4347, 0.4528, 0.4342, 0.4526, 0.4388, 0.3107, 0.497, 0.3159, 0.4945, 0.3167, 0.4977, 0.3117, 0.5001, 0.417, 0.5666, 0.417, 0.5607, 0.4196, 0.5612, 0.4196, 0.5668, 0.4501, 0.4347, 0.4505, 0.4305, 0.4531, 0.4301, 0.4528, 0.4342, 0.3159, 0.4945, 0.3215, 0.4929, 0.3221, 0.4962, 0.3167, 0.4977, 0.417, 0.5607, 0.4171, 0.5548, 0.4196, 0.5555, 0.4196, 0.5612, 0.4172, 0.5854, 0.4171, 0.5818, 0.4197, 0.5814, 0.4198, 0.5849, 0.3215, 0.4929, 0.3273, 0.4924, 0.3276, 0.4957, 0.3221, 0.4962, 0.4171, 0.5548, 0.4171, 0.549, 0.4197, 0.55, 0.4196, 0.5555, 0.4171, 0.5818, 0.4171, 0.5774, 0.4196, 0.5772, 0.4197, 0.5814, 0.3273, 0.4924, 0.333, 0.4929, 0.3331, 0.4962, 0.3276, 0.4957, 0.4171, 0.549, 0.4172, 0.5437, 0.4198, 0.5449, 0.4197, 0.55, 0.4171, 0.5774, 0.417, 0.5722, 0.4196, 0.5722, 0.4196, 0.5772, 0.333, 0.4929, 0.3385, 0.4945, 0.3383, 0.4977, 0.3331, 0.4962, 0.4172, 0.5437, 0.4173, 0.5389, 0.4198, 0.5404, 0.4198, 0.5449, 0.3385, 0.4945, 0.3435, 0.497, 0.3431, 0.5001, 0.3383, 0.4977, 0.4176, 0.5336, 0.4173, 0.5289, 0.42, 0.5295, 0.4203, 0.534, 0.3435, 0.497, 0.3478, 0.5004, 0.3472, 0.5033, 0.3431, 0.5001, 0.4173, 0.5289, 0.4172, 0.5237, 0.4199, 0.5245, 0.42, 0.5295, 0.4514, 0.472, 0.4508, 0.4673, 0.4534, 0.4654, 0.454, 0.4698, 0.4172, 0.5237, 0.4171, 0.5181, 0.4198, 0.5191, 0.4199, 0.5245, 0.4508, 0.4673, 0.4504, 0.4621, 0.453, 0.4603, 0.4534, 0.4654, 0.4171, 0.5181, 0.4171, 0.5123, 0.4198, 0.5136, 0.4198, 0.5191, 0.4222, 0.5617, 0.4222, 0.5563, 0.4243, 0.5578, 0.4243, 0.5627, 0.3073, 0.5033, 0.3117, 0.5001, 0.3128, 0.5034, 0.3086, 0.5064, 0.4196, 0.5722, 0.4196, 0.5668, 0.4222, 0.5671, 0.4222, 0.5722, 0.4526, 0.4388, 0.4528, 0.4342, 0.4554, 0.4336, 0.4552, 0.438, 0.3117, 0.5001, 0.3167, 0.4977, 0.3175, 0.5011, 0.3128, 0.5034, 0.4196, 0.5668, 0.4196, 0.5612, 0.4222, 0.5617, 0.4222, 0.5671, 0.4528, 0.4342, 0.4531, 0.4301, 0.4558, 0.4297, 0.4554, 0.4336, 0.3167, 0.4977, 0.3221, 0.4962, 0.3227, 0.4996, 0.3175, 0.5011, 0.4196, 0.5612, 0.4196, 0.5555, 0.4222, 0.5563, 0.4222, 0.5617, 0.4198, 0.5849, 0.4197, 0.5814, 0.4223, 0.581, 0.4224, 0.5843, 0.3221, 0.4962, 0.3276, 0.4957, 0.3279, 0.4992, 0.3227, 0.4996, 0.4196, 0.5555, 0.4197, 0.55, 0.4223, 0.5511, 0.4222, 0.5563, 0.4197, 0.5814, 0.4196, 0.5772, 0.4222, 0.5769, 0.4223, 0.581, 0.3276, 0.4957, 0.3331, 0.4962, 0.3331, 0.4997, 0.3279, 0.4992, 0.4197, 0.55, 0.4198, 0.5449, 0.4223, 0.5462, 0.4223, 0.5511, 0.4196, 0.5772, 0.4196, 0.5722, 0.4222, 0.5722, 0.4222, 0.5769, 0.3331, 0.4962, 0.3383, 0.4977, 0.3381, 0.5011, 0.3331, 0.4997, 0.4198, 0.5449, 0.4198, 0.5404, 0.4224, 0.5419, 0.4223, 0.5462, 0.3383, 0.4977, 0.3431, 0.5001, 0.3427, 0.5034, 0.3381, 0.5011, 0.4203, 0.534, 0.42, 0.5295, 0.4227, 0.5301, 0.423, 0.5344, 0.3431, 0.5001, 0.3472, 0.5033, 0.3466, 0.5065, 0.3427, 0.5034, 0.42, 0.5295, 0.4199, 0.5245, 0.4226, 0.5253, 0.4227, 0.5301, 0.3472, 0.5033, 0.3506, 0.5073, 0.3498, 0.5102, 0.3466, 0.5065, 0.4199, 0.5245, 0.4198, 0.5191, 0.4225, 0.5202, 0.4226, 0.5253, 0.4534, 0.4654, 0.453, 0.4603, 0.4557, 0.4585, 0.4561, 0.4633, 0.4198, 0.5191, 0.4198, 0.5136, 0.4225, 0.5149, 0.4225, 0.5202, 0.453, 0.4603, 0.4527, 0.455, 0.4554, 0.4534, 0.4557, 0.4585, 0.4198, 0.5136, 0.4199, 0.5081, 0.4227, 0.5097, 0.4225, 0.5149, 0.4527, 0.455, 0.4525, 0.4495, 0.4552, 0.4481, 0.4554, 0.4534, 0.3008, 0.5118, 0.3036, 0.5073, 0.3051, 0.5102, 0.3024, 0.5145, 0.4525, 0.4495, 0.4525, 0.444, 0.4551, 0.4429, 0.4552, 0.4481, 0.3036, 0.5073, 0.3073, 0.5033, 0.3086, 0.5064, 0.3051, 0.5102, 0.4244, 0.5487, 0.4245, 0.5447, 0.4271, 0.5457, 0.4271, 0.5494, 0.4224, 0.5843, 0.4223, 0.581, 0.4244, 0.5802, 0.4244, 0.5832, 0.3227, 0.4996, 0.3279, 0.4992, 0.3283, 0.5046, 0.3236, 0.505, 0.4222, 0.5563, 0.4223, 0.5511, 0.4243, 0.5531, 0.4243, 0.5578, 0.4223, 0.581, 0.4222, 0.5769, 0.4243, 0.5765, 0.4244, 0.5802, 0.3279, 0.4992, 0.3331, 0.4997, 0.3331, 0.505, 0.3283, 0.5046, 0.4223, 0.5511, 0.4223, 0.5462, 0.4244, 0.5487, 0.4243, 0.5531, 0.4222, 0.5769, 0.4222, 0.5722, 0.4243, 0.5723, 0.4243, 0.5765, 0.3331, 0.4997, 0.3381, 0.5011, 0.3376, 0.5063, 0.3331, 0.505, 0.4223, 0.5462, 0.4224, 0.5419, 0.4245, 0.5447, 0.4244, 0.5487, 0.3381, 0.5011, 0.3427, 0.5034, 0.3417, 0.5084, 0.3376, 0.5063, 0.423, 0.5344, 0.4227, 0.5301, 0.4251, 0.5313, 0.4253, 0.5351, 0.3427, 0.5034, 0.3466, 0.5065, 0.3453, 0.5112, 0.3417, 0.5084, 0.4227, 0.5301, 0.4226, 0.5253, 0.425, 0.5269, 0.4251, 0.5313, 0.3466, 0.5065, 0.3498, 0.5102, 0.3482, 0.5146, 0.3453, 0.5112, 0.3002, 0.5289, 0.2999, 0.524, 0.303, 0.5271, 0.3032, 0.5315, 0.3498, 0.5102, 0.3521, 0.5145, 0.3503, 0.5185, 0.3482, 0.5146, 0.2999, 0.524, 0.3007, 0.5192, 0.3036, 0.5227, 0.303, 0.5271, 0.3521, 0.5145, 0.3534, 0.5192, 0.3515, 0.5228, 0.3503, 0.5185, 0.3007, 0.5192, 0.3024, 0.5145, 0.3052, 0.5185, 0.3036, 0.5227, 0.4554, 0.4534, 0.4552, 0.4481, 0.4575, 0.4457, 0.4576, 0.4505, 0.3024, 0.5145, 0.3051, 0.5102, 0.3076, 0.5146, 0.3052, 0.5185, 0.4552, 0.4481, 0.4551, 0.4429, 0.4574, 0.441, 0.4575, 0.4457, 0.3051, 0.5102, 0.3086, 0.5064, 0.3108, 0.5112, 0.3076, 0.5146, 0.4551, 0.4429, 0.4552, 0.438, 0.4575, 0.4366, 0.4574, 0.441, 0.3086, 0.5064, 0.3128, 0.5034, 0.3146, 0.5084, 0.3108, 0.5112, 0.4222, 0.5722, 0.4222, 0.5671, 0.4243, 0.5676, 0.4243, 0.5723, 0.4552, 0.438, 0.4554, 0.4336, 0.4577, 0.4325, 0.4575, 0.4366, 0.3128, 0.5034, 0.3175, 0.5011, 0.3189, 0.5063, 0.3146, 0.5084, 0.4222, 0.5671, 0.4222, 0.5617, 0.4243, 0.5627, 0.4243, 0.5676, 0.4554, 0.4336, 0.4558, 0.4297, 0.458, 0.429, 0.4577, 0.4325, 0.3175, 0.5011, 0.3227, 0.4996, 0.3236, 0.505, 0.3189, 0.5063, 0.4277, 0.5293, 0.4277, 0.5251, 0.4299, 0.5276, 0.43, 0.5314, 0.3376, 0.5063, 0.3417, 0.5084, 0.3424, 0.5134, 0.3384, 0.5116, 0.4253, 0.5351, 0.4251, 0.5313, 0.4279, 0.5331, 0.4281, 0.5366, 0.3417, 0.5084, 0.3453, 0.5112, 0.3459, 0.5159, 0.3424, 0.5134, 0.4251, 0.5313, 0.425, 0.5269, 0.4277, 0.5293, 0.4279, 0.5331, 0.3453, 0.5112, 0.3482, 0.5146, 0.3487, 0.5189, 0.3459, 0.5159, 0.425, 0.5269, 0.4249, 0.5223, 0.4277, 0.5251, 0.4277, 0.5293, 0.4583, 0.4595, 0.4579, 0.4551, 0.4605, 0.452, 0.4608, 0.4559, 0.4249, 0.5223, 0.4249, 0.5175, 0.4277, 0.5208, 0.4277, 0.5251, 0.4579, 0.4551, 0.4576, 0.4505, 0.4602, 0.4478, 0.4605, 0.452, 0.4249, 0.5175, 0.425, 0.5128, 0.4278, 0.5165, 0.4277, 0.5208, 0.4576, 0.4505, 0.4575, 0.4457, 0.4601, 0.4436, 0.4602, 0.4478, 0.3052, 0.5185, 0.3076, 0.5146, 0.3087, 0.5196, 0.3062, 0.5231, 0.4575, 0.4457, 0.4574, 0.441, 0.46, 0.4394, 0.4601, 0.4436, 0.3076, 0.5146, 0.3108, 0.5112, 0.3119, 0.5164, 0.3087, 0.5196, 0.4574, 0.441, 0.4575, 0.4366, 0.4601, 0.4353, 0.46, 0.4394, 0.3108, 0.5112, 0.3146, 0.5084, 0.3157, 0.5139, 0.3119, 0.5164, 0.4243, 0.5723, 0.4243, 0.5676, 0.427, 0.5677, 0.427, 0.5723, 0.4575, 0.4366, 0.4577, 0.4325, 0.4603, 0.4317, 0.4601, 0.4353, 0.3146, 0.5084, 0.3189, 0.5063, 0.32, 0.5119, 0.3157, 0.5139, 0.4243, 0.5676, 0.4243, 0.5627, 0.427, 0.5629, 0.427, 0.5677, 0.4577, 0.4325, 0.458, 0.429, 0.4607, 0.4285, 0.4603, 0.4317, 0.3189, 0.5063, 0.3236, 0.505, 0.3245, 0.5107, 0.32, 0.5119, 0.4243, 0.5627, 0.4243, 0.5578, 0.427, 0.5582, 0.427, 0.5629, 0.4244, 0.5832, 0.4244, 0.5802, 0.4271, 0.5802, 0.4271, 0.5832, 0.3236, 0.505, 0.3283, 0.5046, 0.3293, 0.5102, 0.3245, 0.5107, 0.4243, 0.5578, 0.4243, 0.5531, 0.427, 0.5536, 0.427, 0.5582, 0.4244, 0.5802, 0.4243, 0.5765, 0.427, 0.5765, 0.4271, 0.5802, 0.3283, 0.5046, 0.3331, 0.505, 0.3339, 0.5105, 0.3293, 0.5102, 0.4243, 0.5531, 0.4244, 0.5487, 0.4271, 0.5494, 0.427, 0.5536, 0.4243, 0.5765, 0.4243, 0.5723, 0.427, 0.5723, 0.427, 0.5765, 0.3331, 0.505, 0.3376, 0.5063, 0.3384, 0.5116, 0.3339, 0.5105, 0.3265, 0.5517, 0.3217, 0.5516, 0.3171, 0.5507, 0.3129, 0.5491, 0.3094, 0.5469, 0.3065, 0.5442, 0.3045, 0.5411, 0.3035, 0.5377, 0.3033, 0.534, 0.3042, 0.5304, 0.3059, 0.5269, 0.3086, 0.5236, 0.312, 0.5206, 0.316, 0.5182, 0.3205, 0.5163, 0.3253, 0.5151, 0.3302, 0.5145, 0.3351, 0.5147, 0.3397, 0.5156, 0.3438, 0.5171, 0.3474, 0.5193, 0.3502, 0.522, 0.3522, 0.5251, 0.3533, 0.5286, 0.3534, 0.5322, 0.3526, 0.5358, 0.3508, 0.5394, 0.3482, 0.5427, 0.3448, 0.5456, 0.3408, 0.5481, 0.3363, 0.55, 0.3315, 0.5512, 0.4608, 0.4559, 0.4605, 0.452, 0.4625, 0.4498, 0.4629, 0.4533, 0.4277, 0.5251, 0.4277, 0.5208, 0.43, 0.5236, 0.4299, 0.5276, 0.4605, 0.452, 0.4602, 0.4478, 0.4623, 0.446, 0.4625, 0.4498, 0.4277, 0.5208, 0.4278, 0.5165, 0.4301, 0.5196, 0.43, 0.5236, 0.4602, 0.4478, 0.4601, 0.4436, 0.4622, 0.4421, 0.4623, 0.446, 0.4278, 0.5165, 0.428, 0.5124, 0.4303, 0.5157, 0.4301, 0.5196, 0.4601, 0.4436, 0.46, 0.4394, 0.4622, 0.4382, 0.4622, 0.4421, 0.3087, 0.5196, 0.3119, 0.5164, 0.312, 0.5206, 0.3086, 0.5236, 0.46, 0.4394, 0.4601, 0.4353, 0.4623, 0.4345, 0.4622, 0.4382, 0.3119, 0.5164, 0.3157, 0.5139, 0.316, 0.5182, 0.312, 0.5206, 0.427, 0.5723, 0.427, 0.5677, 0.4293, 0.5675, 0.4293, 0.5723, 0.4601, 0.4353, 0.4603, 0.4317, 0.4625, 0.4311, 0.4623, 0.4345, 0.3157, 0.5139, 0.32, 0.5119, 0.3205, 0.5163, 0.316, 0.5182, 0.427, 0.5677, 0.427, 0.5629, 0.4293, 0.5626, 0.4293, 0.5675, 0.4603, 0.4317, 0.4607, 0.4285, 0.4629, 0.4282, 0.4625, 0.4311, 0.32, 0.5119, 0.3245, 0.5107, 0.3253, 0.5151, 0.3205, 0.5163, 0.427, 0.5629, 0.427, 0.5582, 0.4293, 0.5577, 0.4293, 0.5626, 0.4271, 0.5832, 0.4271, 0.5802, 0.4294, 0.5807, 0.4294, 0.5839, 0.3245, 0.5107, 0.3293, 0.5102, 0.3302, 0.5145, 0.3253, 0.5151, 0.427, 0.5582, 0.427, 0.5536, 0.4293, 0.5531, 0.4293, 0.5577, 0.4271, 0.5802, 0.427, 0.5765, 0.4293, 0.5767, 0.4294, 0.5807, 0.3293, 0.5102, 0.3339, 0.5105, 0.3351, 0.5147, 0.3302, 0.5145, 0.427, 0.5536, 0.4271, 0.5494, 0.4294, 0.5489, 0.4293, 0.5531, 0.427, 0.5765, 0.427, 0.5723, 0.4293, 0.5723, 0.4293, 0.5767, 0.3339, 0.5105, 0.3384, 0.5116, 0.3397, 0.5156, 0.3351, 0.5147, 0.4271, 0.5494, 0.4271, 0.5457, 0.4294, 0.5452, 0.4294, 0.5489, 0.3384, 0.5116, 0.3424, 0.5134, 0.3438, 0.5171, 0.3397, 0.5156, 0.4281, 0.5366, 0.4279, 0.5331, 0.4301, 0.5349, 0.4303, 0.538, 0.4163, 0.4854, 0.4163, 0.4813, 0.4187, 0.4792, 0.4187, 0.4833, 0.4279, 0.5331, 0.4277, 0.5293, 0.43, 0.5314, 0.4301, 0.5349, 0.4163, 0.4813, 0.4164, 0.4777, 0.4187, 0.4756, 0.4187, 0.4792, 0.3581, 0.4561, 0.3581, 0.4623, 0.357, 0.4683, 0.3548, 0.474, 0.3516, 0.4791, 0.3476, 0.4835, 0.3428, 0.487, 0.3375, 0.4893, 0.3319, 0.4906, 0.3262, 0.4906, 0.3205, 0.4895, 0.3152, 0.4872, 0.3105, 0.4838, 0.3064, 0.4795, 0.3032, 0.4744, 0.301, 0.4687, 0.2999, 0.4627, 0.2999, 0.4566, 0.301, 0.4505, 0.3032, 0.4448, 0.3064, 0.4397, 0.3105, 0.4353, 0.3152, 0.4319, 0.3205, 0.4295, 0.3262, 0.4282, 0.3319, 0.4282, 0.3375, 0.4294, 0.3428, 0.4317, 0.3476, 0.435, 0.3516, 0.4394, 0.3548, 0.4444, 0.357, 0.4501, 0.3175, 0.5677, 0.3176, 0.5738, 0.3131, 0.5738, 0.313, 0.5677, 0.4314, 0.5312, 0.4309, 0.5258, 0.4341, 0.5257, 0.4346, 0.5311, 0.4163, 0.4549, 0.4163, 0.449, 0.4195, 0.449, 0.4195, 0.455, 0.4309, 0.5258, 0.4306, 0.5201, 0.4338, 0.52, 0.4341, 0.5257, 0.4163, 0.449, 0.4165, 0.4431, 0.4197, 0.4432, 0.4195, 0.449, 0.4306, 0.5201, 0.4304, 0.5142, 0.4336, 0.5141, 0.4338, 0.52, 0.4165, 0.4431, 0.4167, 0.4376, 0.4199, 0.4376, 0.4197, 0.4432, 0.4304, 0.5142, 0.4303, 0.5083, 0.4335, 0.5082, 0.4336, 0.5141, 0.4167, 0.4376, 0.417, 0.4325, 0.4203, 0.4326, 0.4199, 0.4376, 0.4303, 0.5083, 0.4304, 0.5028, 0.4336, 0.5027, 0.4335, 0.5082, 0.417, 0.4325, 0.4174, 0.4282, 0.4207, 0.4282, 0.4203, 0.4326, 0.4295, 0.5722, 0.4294, 0.5664, 0.4327, 0.5664, 0.4327, 0.5722, 0.4304, 0.5028, 0.4307, 0.4978, 0.4339, 0.4977, 0.4336, 0.5027, 0.32, 0.5517, 0.3203, 0.5565, 0.3171, 0.5565, 0.3168, 0.5517, 0.4294, 0.5664, 0.4294, 0.5604, 0.4327, 0.5604, 0.4327, 0.5664, 0.4307, 0.4978, 0.431, 0.4935, 0.4342, 0.4934, 0.4339, 0.4977, 0.3203, 0.5565, 0.3206, 0.5618, 0.3174, 0.5619, 0.3171, 0.5565, 0.4294, 0.5604, 0.4295, 0.5543, 0.4327, 0.5543, 0.4327, 0.5604, 0.4296, 0.5857, 0.4296, 0.582, 0.4328, 0.582, 0.4329, 0.5857, 0.3206, 0.5618, 0.3207, 0.5677, 0.3175, 0.5677, 0.3174, 0.5619, 0.4295, 0.5543, 0.4295, 0.5484, 0.4328, 0.5484, 0.4327, 0.5543, 0.4296, 0.582, 0.4295, 0.5774, 0.4327, 0.5775, 0.4328, 0.582, 0.3207, 0.5677, 0.3208, 0.5738, 0.3176, 0.5738, 0.3175, 0.5677, 0.4295, 0.5484, 0.4296, 0.5429, 0.4328, 0.5429, 0.4328, 0.5484, 0.4295, 0.5774, 0.4295, 0.5722, 0.4327, 0.5722, 0.4327, 0.5775, 0.3208, 0.5738, 0.3208, 0.5799, 0.3176, 0.5799, 0.3176, 0.5738, 0.4296, 0.5429, 0.4297, 0.538, 0.4329, 0.538, 0.4328, 0.5429, 0.3208, 0.5799, 0.3207, 0.5857, 0.3175, 0.5857, 0.3176, 0.5799, 0.4169, 0.4709, 0.4166, 0.4661, 0.4198, 0.4661, 0.4201, 0.4709, 0.3207, 0.5857, 0.3206, 0.5911, 0.3174, 0.5911, 0.3175, 0.5857, 0.4166, 0.4661, 0.4164, 0.4607, 0.4196, 0.4607, 0.4198, 0.4661, 0.4319, 0.536, 0.4314, 0.5312, 0.4346, 0.5311, 0.4352, 0.5359, 0.4164, 0.4607, 0.4163, 0.4549, 0.4195, 0.455, 0.4196, 0.4607, 0.313, 0.5857, 0.3128, 0.5911, 0.3104, 0.591, 0.3105, 0.5858, 0.4328, 0.5484, 0.4328, 0.5429, 0.4374, 0.5429, 0.4373, 0.5484, 0.4327, 0.5775, 0.4327, 0.5722, 0.4372, 0.5722, 0.4373, 0.5775, 0.3176, 0.5738, 0.3176, 0.5799, 0.3131, 0.5799, 0.3131, 0.5738, 0.4328, 0.5429, 0.4329, 0.538, 0.4375, 0.5381, 0.4374, 0.5429, 0.3176, 0.5799, 0.3175, 0.5857, 0.313, 0.5857, 0.3131, 0.5799, 0.4201, 0.4709, 0.4198, 0.4661, 0.4243, 0.4662, 0.4246, 0.471, 0.3175, 0.5857, 0.3174, 0.5911, 0.3128, 0.5911, 0.313, 0.5857, 0.4198, 0.4661, 0.4196, 0.4607, 0.4241, 0.4608, 0.4243, 0.4662, 0.4352, 0.5359, 0.4346, 0.5311, 0.4391, 0.531, 0.4397, 0.5358, 0.4196, 0.4607, 0.4195, 0.455, 0.424, 0.455, 0.4241, 0.4608, 0.4346, 0.5311, 0.4341, 0.5257, 0.4386, 0.5256, 0.4391, 0.531, 0.4195, 0.455, 0.4195, 0.449, 0.4241, 0.4491, 0.424, 0.455, 0.4341, 0.5257, 0.4338, 0.52, 0.4383, 0.5198, 0.4386, 0.5256, 0.4195, 0.449, 0.4197, 0.4432, 0.4242, 0.4432, 0.4241, 0.4491, 0.4338, 0.52, 0.4336, 0.5141, 0.4381, 0.5139, 0.4383, 0.5198, 0.4197, 0.4432, 0.4199, 0.4376, 0.4244, 0.4376, 0.4242, 0.4432, 0.4336, 0.5141, 0.4335, 0.5082, 0.438, 0.5081, 0.4381, 0.5139, 0.4199, 0.4376, 0.4203, 0.4326, 0.4248, 0.4326, 0.4244, 0.4376, 0.4335, 0.5082, 0.4336, 0.5027, 0.4381, 0.5026, 0.438, 0.5081, 0.4203, 0.4326, 0.4207, 0.4282, 0.4252, 0.4282, 0.4248, 0.4326, 0.4327, 0.5722, 0.4327, 0.5664, 0.4372, 0.5664, 0.4372, 0.5722, 0.4336, 0.5027, 0.4339, 0.4977, 0.4384, 0.4975, 0.4381, 0.5026, 0.3168, 0.5517, 0.3171, 0.5565, 0.3126, 0.5565, 0.3123, 0.5518, 0.4327, 0.5664, 0.4327, 0.5604, 0.4372, 0.5604, 0.4372, 0.5664, 0.4339, 0.4977, 0.4342, 0.4934, 0.4387, 0.4932, 0.4384, 0.4975, 0.3171, 0.5565, 0.3174, 0.5619, 0.3128, 0.5619, 0.3126, 0.5565, 0.4327, 0.5604, 0.4327, 0.5543, 0.4373, 0.5543, 0.4372, 0.5604, 0.4329, 0.5857, 0.4328, 0.582, 0.4373, 0.5821, 0.4374, 0.5858, 0.3174, 0.5619, 0.3175, 0.5677, 0.313, 0.5677, 0.3128, 0.5619, 0.4327, 0.5543, 0.4328, 0.5484, 0.4373, 0.5484, 0.4373, 0.5543, 0.4328, 0.582, 0.4327, 0.5775, 0.4373, 0.5775, 0.4373, 0.5821, 0.441, 0.5245, 0.4407, 0.5189, 0.4433, 0.5174, 0.4436, 0.5228, 0.4243, 0.4662, 0.4241, 0.4608, 0.4265, 0.4612, 0.4267, 0.4665, 0.4397, 0.5358, 0.4391, 0.531, 0.4415, 0.5298, 0.442, 0.5344, 0.4241, 0.4608, 0.424, 0.455, 0.4265, 0.4556, 0.4265, 0.4612, 0.4391, 0.531, 0.4386, 0.5256, 0.441, 0.5245, 0.4415, 0.5298, 0.424, 0.455, 0.4241, 0.4491, 0.4265, 0.4498, 0.4265, 0.4556, 0.4386, 0.5256, 0.4383, 0.5198, 0.4407, 0.5189, 0.441, 0.5245, 0.4241, 0.4491, 0.4242, 0.4432, 0.4266, 0.4441, 0.4265, 0.4498, 0.4383, 0.5198, 0.4381, 0.5139, 0.4405, 0.5131, 0.4407, 0.5189, 0.4242, 0.4432, 0.4244, 0.4376, 0.4269, 0.4387, 0.4266, 0.4441, 0.4381, 0.5139, 0.438, 0.5081, 0.4404, 0.5075, 0.4405, 0.5131, 0.4244, 0.4376, 0.4248, 0.4326, 0.4272, 0.4338, 0.4269, 0.4387, 0.438, 0.5081, 0.4381, 0.5026, 0.4405, 0.5021, 0.4404, 0.5075, 0.3588, 0.4983, 0.3635, 0.4948, 0.3642, 0.497, 0.3596, 0.5004, 0.4372, 0.5722, 0.4372, 0.5664, 0.4396, 0.5666, 0.4396, 0.5722, 0.4381, 0.5026, 0.4384, 0.4975, 0.4408, 0.4972, 0.4405, 0.5021, 0.3635, 0.4948, 0.3689, 0.4922, 0.3694, 0.4945, 0.3642, 0.497, 0.4372, 0.5664, 0.4372, 0.5604, 0.4396, 0.5607, 0.4396, 0.5666, 0.4384, 0.4975, 0.4387, 0.4932, 0.4411, 0.4929, 0.4408, 0.4972, 0.3689, 0.4922, 0.3746, 0.4906, 0.375, 0.4929, 0.3694, 0.4945, 0.4372, 0.5604, 0.4373, 0.5543, 0.4396, 0.5548, 0.4396, 0.5607, 0.4374, 0.5858, 0.4373, 0.5821, 0.4397, 0.5818, 0.4398, 0.5854, 0.3128, 0.5619, 0.313, 0.5677, 0.3105, 0.5682, 0.3104, 0.5625, 0.4373, 0.5543, 0.4373, 0.5484, 0.4396, 0.549, 0.4396, 0.5548, 0.4373, 0.5821, 0.4373, 0.5775, 0.4396, 0.5774, 0.4397, 0.5818, 0.313, 0.5677, 0.3131, 0.5738, 0.3106, 0.5741, 0.3105, 0.5682, 0.4373, 0.5484, 0.4374, 0.5429, 0.4397, 0.5437, 0.4396, 0.549, 0.4373, 0.5775, 0.4372, 0.5722, 0.4396, 0.5722, 0.4396, 0.5774, 0.3131, 0.5738, 0.3131, 0.5799, 0.3106, 0.5801, 0.3106, 0.5741, 0.4374, 0.5429, 0.4375, 0.5381, 0.4398, 0.5389, 0.4397, 0.5437, 0.3131, 0.5799, 0.313, 0.5857, 0.3105, 0.5858, 0.3106, 0.5801, 0.4246, 0.471, 0.4243, 0.4662, 0.4267, 0.4665, 0.427, 0.4712, 0.4431, 0.5065, 0.4432, 0.5013, 0.4458, 0.5005, 0.4457, 0.5054, 0.4265, 0.4498, 0.4266, 0.4441, 0.4293, 0.4456, 0.4292, 0.4511, 0.4407, 0.5189, 0.4405, 0.5131, 0.4431, 0.5119, 0.4433, 0.5174, 0.4266, 0.4441, 0.4269, 0.4387, 0.4295, 0.4405, 0.4293, 0.4456, 0.4405, 0.5131, 0.4404, 0.5075, 0.4431, 0.5065, 0.4431, 0.5119, 0.3557, 0.5045, 0.3596, 0.5004, 0.3608, 0.5033, 0.3571, 0.5073, 0.4404, 0.5075, 0.4405, 0.5021, 0.4432, 0.5013, 0.4431, 0.5065, 0.3596, 0.5004, 0.3642, 0.497, 0.3652, 0.5001, 0.3608, 0.5033, 0.4396, 0.5722, 0.4396, 0.5666, 0.4421, 0.5668, 0.4421, 0.5722, 0.4405, 0.5021, 0.4408, 0.4972, 0.4434, 0.4966, 0.4432, 0.5013, 0.3642, 0.497, 0.3694, 0.4945, 0.3702, 0.4977, 0.3652, 0.5001, 0.4396, 0.5666, 0.4396, 0.5607, 0.4421, 0.5612, 0.4421, 0.5668, 0.4408, 0.4972, 0.4411, 0.4929, 0.4437, 0.4926, 0.4434, 0.4966, 0.3694, 0.4945, 0.375, 0.4929, 0.3755, 0.4962, 0.3702, 0.4977, 0.4396, 0.5607, 0.4396, 0.5548, 0.4422, 0.5555, 0.4421, 0.5612, 0.4398, 0.5854, 0.4397, 0.5818, 0.4422, 0.5814, 0.4423, 0.5849, 0.375, 0.4929, 0.3808, 0.4924, 0.3811, 0.4957, 0.3755, 0.4962, 0.4396, 0.5548, 0.4396, 0.549, 0.4422, 0.55, 0.4422, 0.5555, 0.4397, 0.5818, 0.4396, 0.5774, 0.4422, 0.5772, 0.4422, 0.5814, 0.3808, 0.4924, 0.3865, 0.4929, 0.3866, 0.4962, 0.3811, 0.4957, 0.4396, 0.549, 0.4397, 0.5437, 0.4423, 0.5449, 0.4422, 0.55, 0.4396, 0.5774, 0.4396, 0.5722, 0.4421, 0.5722, 0.4422, 0.5772, 0.3865, 0.4929, 0.392, 0.4945, 0.3918, 0.4977, 0.3866, 0.4962, 0.4397, 0.5437, 0.4398, 0.5389, 0.4424, 0.5404, 0.4423, 0.5449, 0.392, 0.4945, 0.397, 0.497, 0.3966, 0.5001, 0.3918, 0.4977, 0.427, 0.4712, 0.4267, 0.4665, 0.4294, 0.4671, 0.4297, 0.4716, 0.397, 0.497, 0.4013, 0.5004, 0.4007, 0.5033, 0.3966, 0.5001, 0.4267, 0.4665, 0.4265, 0.4612, 0.4292, 0.462, 0.4294, 0.4671, 0.442, 0.5344, 0.4415, 0.5298, 0.4441, 0.5278, 0.4446, 0.5323, 0.4265, 0.4612, 0.4265, 0.4556, 0.4292, 0.4567, 0.4292, 0.462, 0.4415, 0.5298, 0.441, 0.5245, 0.4436, 0.5228, 0.4441, 0.5278, 0.4265, 0.4556, 0.4265, 0.4498, 0.4292, 0.4511, 0.4292, 0.4567, 0.4447, 0.5617, 0.4447, 0.5563, 0.4468, 0.5578, 0.4468, 0.5627, 0.3608, 0.5033, 0.3652, 0.5001, 0.3663, 0.5034, 0.3621, 0.5064, 0.4421, 0.5722, 0.4421, 0.5668, 0.4447, 0.5671, 0.4447, 0.5722, 0.4432, 0.5013, 0.4434, 0.4966, 0.446, 0.496, 0.4458, 0.5005, 0.3652, 0.5001, 0.3702, 0.4977, 0.371, 0.5011, 0.3663, 0.5034, 0.4421, 0.5668, 0.4421, 0.5612, 0.4447, 0.5617, 0.4447, 0.5671, 0.4434, 0.4966, 0.4437, 0.4926, 0.4464, 0.4922, 0.446, 0.496, 0.3702, 0.4977, 0.3755, 0.4962, 0.3761, 0.4996, 0.371, 0.5011, 0.4421, 0.5612, 0.4422, 0.5555, 0.4447, 0.5563, 0.4447, 0.5617, 0.4423, 0.5849, 0.4422, 0.5814, 0.4448, 0.581, 0.4449, 0.5843, 0.3755, 0.4962, 0.3811, 0.4957, 0.3814, 0.4992, 0.3761, 0.4996, 0.4422, 0.5555, 0.4422, 0.55, 0.4448, 0.5511, 0.4447, 0.5563, 0.4422, 0.5814, 0.4422, 0.5772, 0.4448, 0.5769, 0.4448, 0.581, 0.3811, 0.4957, 0.3866, 0.4962, 0.3866, 0.4997, 0.3814, 0.4992, 0.4422, 0.55, 0.4423, 0.5449, 0.4448, 0.5462, 0.4448, 0.5511, 0.4422, 0.5772, 0.4421, 0.5722, 0.4447, 0.5722, 0.4448, 0.5769, 0.3866, 0.4962, 0.3918, 0.4977, 0.3916, 0.5011, 0.3866, 0.4997, 0.4423, 0.5449, 0.4424, 0.5404, 0.4449, 0.5419, 0.4448, 0.5462, 0.3918, 0.4977, 0.3966, 0.5001, 0.3962, 0.5034, 0.3916, 0.5011, 0.4297, 0.4716, 0.4294, 0.4671, 0.4321, 0.4677, 0.4324, 0.472, 0.3966, 0.5001, 0.4007, 0.5033, 0.4001, 0.5065, 0.3962, 0.5034, 0.4294, 0.4671, 0.4292, 0.462, 0.432, 0.4629, 0.4321, 0.4677, 0.4007, 0.5033, 0.4041, 0.5073, 0.4033, 0.5102, 0.4001, 0.5065, 0.4292, 0.462, 0.4292, 0.4567, 0.4319, 0.4578, 0.432, 0.4629, 0.4441, 0.5278, 0.4436, 0.5228, 0.4463, 0.5209, 0.4467, 0.5257, 0.4292, 0.4567, 0.4292, 0.4511, 0.4319, 0.4525, 0.4319, 0.4578, 0.4436, 0.5228, 0.4433, 0.5174, 0.446, 0.5158, 0.4463, 0.5209, 0.4292, 0.4511, 0.4293, 0.4456, 0.432, 0.4473, 0.4319, 0.4525, 0.4433, 0.5174, 0.4431, 0.5119, 0.4458, 0.5106, 0.446, 0.5158, 0.3543, 0.5118, 0.3571, 0.5073, 0.3586, 0.5102, 0.3559, 0.5145, 0.4431, 0.5119, 0.4431, 0.5065, 0.4457, 0.5054, 0.4458, 0.5106, 0.3571, 0.5073, 0.3608, 0.5033, 0.3621, 0.5064, 0.3586, 0.5102, 0.4469, 0.5487, 0.447, 0.5447, 0.4497, 0.5457, 0.4496, 0.5494, 0.4449, 0.5843, 0.4448, 0.581, 0.4469, 0.5802, 0.447, 0.5832, 0.3761, 0.4996, 0.3814, 0.4992, 0.3818, 0.5046, 0.3771, 0.505, 0.4447, 0.5563, 0.4448, 0.5511, 0.4469, 0.5531, 0.4468, 0.5578, 0.4448, 0.581, 0.4448, 0.5769, 0.4468, 0.5765, 0.4469, 0.5802, 0.3814, 0.4992, 0.3866, 0.4997, 0.3866, 0.505, 0.3818, 0.5046, 0.4448, 0.5511, 0.4448, 0.5462, 0.4469, 0.5487, 0.4469, 0.5531, 0.4448, 0.5769, 0.4447, 0.5722, 0.4468, 0.5723, 0.4468, 0.5765, 0.3866, 0.4997, 0.3916, 0.5011, 0.3911, 0.5063, 0.3866, 0.505, 0.4448, 0.5462, 0.4449, 0.5419, 0.447, 0.5447, 0.4469, 0.5487, 0.3916, 0.5011, 0.3962, 0.5034, 0.3952, 0.5084, 0.3911, 0.5063, 0.4324, 0.472, 0.4321, 0.4677, 0.4345, 0.4688, 0.4347, 0.4727, 0.3962, 0.5034, 0.4001, 0.5065, 0.3988, 0.5112, 0.3952, 0.5084, 0.4321, 0.4677, 0.432, 0.4629, 0.4343, 0.4645, 0.4345, 0.4688, 0.4001, 0.5065, 0.4033, 0.5102, 0.4017, 0.5146, 0.3988, 0.5112, 0.3537, 0.5289, 0.3534, 0.524, 0.3565, 0.5271, 0.3567, 0.5315, 0.4033, 0.5102, 0.4056, 0.5145, 0.4037, 0.5185, 0.4017, 0.5146, 0.3534, 0.524, 0.3541, 0.5192, 0.3571, 0.5227, 0.3565, 0.5271, 0.4056, 0.5145, 0.4069, 0.5192, 0.4049, 0.5228, 0.4037, 0.5185, 0.3541, 0.5192, 0.3559, 0.5145, 0.3587, 0.5185, 0.3571, 0.5227, 0.446, 0.5158, 0.4458, 0.5106, 0.4481, 0.5082, 0.4482, 0.5129, 0.3559, 0.5145, 0.3586, 0.5102, 0.3611, 0.5146, 0.3587, 0.5185, 0.4458, 0.5106, 0.4457, 0.5054, 0.448, 0.5035, 0.4481, 0.5082, 0.3586, 0.5102, 0.3621, 0.5064, 0.3643, 0.5112, 0.3611, 0.5146, 0.4457, 0.5054, 0.4458, 0.5005, 0.4481, 0.499, 0.448, 0.5035, 0.3621, 0.5064, 0.3663, 0.5034, 0.3681, 0.5084, 0.3643, 0.5112, 0.4447, 0.5722, 0.4447, 0.5671, 0.4468, 0.5676, 0.4468, 0.5723, 0.4458, 0.5005, 0.446, 0.496, 0.4483, 0.495, 0.4481, 0.499, 0.3663, 0.5034, 0.371, 0.5011, 0.3724, 0.5063, 0.3681, 0.5084, 0.4447, 0.5671, 0.4447, 0.5617, 0.4468, 0.5627, 0.4468, 0.5676, 0.446, 0.496, 0.4464, 0.4922, 0.4486, 0.4915, 0.4483, 0.495, 0.371, 0.5011, 0.3761, 0.4996, 0.3771, 0.505, 0.3724, 0.5063, 0.4371, 0.4668, 0.4371, 0.4626, 0.4393, 0.4652, 0.4394, 0.469, 0.3911, 0.5063, 0.3952, 0.5084, 0.3959, 0.5134, 0.3918, 0.5116, 0.4347, 0.4727, 0.4345, 0.4688, 0.4372, 0.4707, 0.4375, 0.4741, 0.3952, 0.5084, 0.3988, 0.5112, 0.3994, 0.5159, 0.3959, 0.5134, 0.4345, 0.4688, 0.4343, 0.4645, 0.4371, 0.4668, 0.4372, 0.4707, 0.3988, 0.5112, 0.4017, 0.5146, 0.4021, 0.5189, 0.3994, 0.5159, 0.4343, 0.4645, 0.4343, 0.4598, 0.4371, 0.4626, 0.4371, 0.4668, 0.4489, 0.5219, 0.4485, 0.5176, 0.4511, 0.5144, 0.4514, 0.5183, 0.4343, 0.4598, 0.4343, 0.4551, 0.4371, 0.4583, 0.4371, 0.4626, 0.4485, 0.5176, 0.4482, 0.5129, 0.4508, 0.5103, 0.4511, 0.5144, 0.4343, 0.4551, 0.4344, 0.4503, 0.4372, 0.454, 0.4371, 0.4583, 0.4482, 0.5129, 0.4481, 0.5082, 0.4507, 0.506, 0.4508, 0.5103, 0.3587, 0.5185, 0.3611, 0.5146, 0.3622, 0.5196, 0.3597, 0.5231, 0.4481, 0.5082, 0.448, 0.5035, 0.4507, 0.5018, 0.4507, 0.506, 0.3611, 0.5146, 0.3643, 0.5112, 0.3654, 0.5164, 0.3622, 0.5196, 0.448, 0.5035, 0.4481, 0.499, 0.4508, 0.4978, 0.4507, 0.5018, 0.3643, 0.5112, 0.3681, 0.5084, 0.3692, 0.5139, 0.3654, 0.5164, 0.4468, 0.5723, 0.4468, 0.5676, 0.4495, 0.5677, 0.4495, 0.5723, 0.4481, 0.499, 0.4483, 0.495, 0.451, 0.4941, 0.4508, 0.4978, 0.3681, 0.5084, 0.3724, 0.5063, 0.3734, 0.5119, 0.3692, 0.5139, 0.4468, 0.5676, 0.4468, 0.5627, 0.4495, 0.5629, 0.4495, 0.5677, 0.4483, 0.495, 0.4486, 0.4915, 0.4513, 0.4909, 0.451, 0.4941, 0.3724, 0.5063, 0.3771, 0.505, 0.378, 0.5107, 0.3734, 0.5119, 0.4468, 0.5627, 0.4468, 0.5578, 0.4495, 0.5582, 0.4495, 0.5629, 0.447, 0.5832, 0.4469, 0.5802, 0.4496, 0.5802, 0.4496, 0.5832, 0.3771, 0.505, 0.3818, 0.5046, 0.3827, 0.5102, 0.378, 0.5107, 0.4468, 0.5578, 0.4469, 0.5531, 0.4496, 0.5536, 0.4495, 0.5582, 0.4469, 0.5802, 0.4468, 0.5765, 0.4495, 0.5765, 0.4496, 0.5802, 0.3818, 0.5046, 0.3866, 0.505, 0.3874, 0.5105, 0.3827, 0.5102, 0.4469, 0.5531, 0.4469, 0.5487, 0.4496, 0.5494, 0.4496, 0.5536, 0.4468, 0.5765, 0.4468, 0.5723, 0.4495, 0.5723, 0.4495, 0.5765, 0.3866, 0.505, 0.3911, 0.5063, 0.3918, 0.5116, 0.3874, 0.5105, 0.38, 0.5517, 0.3752, 0.5516, 0.3706, 0.5507, 0.3664, 0.5491, 0.3629, 0.5469, 0.36, 0.5442, 0.358, 0.5411, 0.3569, 0.5377, 0.3568, 0.534, 0.3577, 0.5304, 0.3594, 0.5269, 0.3621, 0.5236, 0.3655, 0.5206, 0.3695, 0.5182, 0.374, 0.5163, 0.3788, 0.5151, 0.3837, 0.5145, 0.3885, 0.5147, 0.3931, 0.5156, 0.3973, 0.5171, 0.4009, 0.5193, 0.4037, 0.522, 0.4057, 0.5251, 0.4068, 0.5286, 0.4069, 0.5322, 0.4061, 0.5358, 0.4043, 0.5394, 0.4017, 0.5427, 0.3983, 0.5456, 0.3943, 0.5481, 0.3898, 0.55, 0.385, 0.5512, 0.4514, 0.5183, 0.4511, 0.5144, 0.4531, 0.5122, 0.4535, 0.5157, 0.4371, 0.4626, 0.4371, 0.4583, 0.4394, 0.4612, 0.4393, 0.4652, 0.4511, 0.5144, 0.4508, 0.5103, 0.4529, 0.5085, 0.4531, 0.5122, 0.4371, 0.4583, 0.4372, 0.454, 0.4395, 0.4571, 0.4394, 0.4612, 0.4508, 0.5103, 0.4507, 0.506, 0.4528, 0.5046, 0.4529, 0.5085, 0.4372, 0.454, 0.4374, 0.4499, 0.4397, 0.4533, 0.4395, 0.4571, 0.4507, 0.506, 0.4507, 0.5018, 0.4528, 0.5007, 0.4528, 0.5046, 0.3622, 0.5196, 0.3654, 0.5164, 0.3655, 0.5206, 0.3621, 0.5236, 0.4507, 0.5018, 0.4508, 0.4978, 0.4529, 0.497, 0.4528, 0.5007, 0.3654, 0.5164, 0.3692, 0.5139, 0.3695, 0.5182, 0.3655, 0.5206, 0.4495, 0.5723, 0.4495, 0.5677, 0.4518, 0.5675, 0.4518, 0.5723, 0.4508, 0.4978, 0.451, 0.4941, 0.4531, 0.4936, 0.4529, 0.497, 0.3692, 0.5139, 0.3734, 0.5119, 0.374, 0.5163, 0.3695, 0.5182, 0.4495, 0.5677, 0.4495, 0.5629, 0.4518, 0.5626, 0.4518, 0.5675, 0.451, 0.4941, 0.4513, 0.4909, 0.4535, 0.4906, 0.4531, 0.4936, 0.3734, 0.5119, 0.378, 0.5107, 0.3788, 0.5151, 0.374, 0.5163, 0.4495, 0.5629, 0.4495, 0.5582, 0.4518, 0.5577, 0.4518, 0.5626, 0.4496, 0.5832, 0.4496, 0.5802, 0.4519, 0.5807, 0.452, 0.5839, 0.378, 0.5107, 0.3827, 0.5102, 0.3837, 0.5145, 0.3788, 0.5151, 0.4495, 0.5582, 0.4496, 0.5536, 0.4519, 0.5531, 0.4518, 0.5577, 0.4496, 0.5802, 0.4495, 0.5765, 0.4519, 0.5767, 0.4519, 0.5807, 0.3827, 0.5102, 0.3874, 0.5105, 0.3885, 0.5147, 0.3837, 0.5145, 0.4496, 0.5536, 0.4496, 0.5494, 0.4519, 0.5489, 0.4519, 0.5531, 0.4495, 0.5765, 0.4495, 0.5723, 0.4518, 0.5723, 0.4519, 0.5767, 0.3874, 0.5105, 0.3918, 0.5116, 0.3931, 0.5156, 0.3885, 0.5147, 0.4496, 0.5494, 0.4497, 0.5457, 0.452, 0.5452, 0.4519, 0.5489, 0.3918, 0.5116, 0.3959, 0.5134, 0.3973, 0.5171, 0.3931, 0.5156, 0.4375, 0.4741, 0.4372, 0.4707, 0.4395, 0.4725, 0.4397, 0.4756, 0.4188, 0.4854, 0.4187, 0.4813, 0.4211, 0.4792, 0.4212, 0.4833, 0.4372, 0.4707, 0.4371, 0.4668, 0.4394, 0.469, 0.4395, 0.4725, 0.4187, 0.4813, 0.4188, 0.4777, 0.4212, 0.4756, 0.4211, 0.4792])
me_circle_001.materials.append(mat_characters)
me_circle_001.use_remesh_preserve_volume = False
me_circle_001.use_remesh_preserve_attributes = False
me_circle_001.use_mirror_vertex_groups = False
me_circle_001.update()
arm_armature = bpy.data.armatures.new('Armature')  # bones are not reproduced

# ---- objects
ob_armature = bpy.data.objects.new('Armature', arm_armature)
ob_shoes0lightbrown = bpy.data.objects.new('Shoes0lightbrown', me_circle_001)

# ---- transforms, parenting, visibility, modifiers, constraints
ob_armature.location = (0.0, 0.0, 0.0)
ob_armature.scale = (0.4333, 0.4333, 0.4333)
ob_armature.lineart.crease_threshold = 0.0
ob_shoes0lightbrown.parent = ob_armature
ob_shoes0lightbrown.matrix_parent_inverse = Matrix(((2.308, 0.0, 0.0, 0.0), (0.0, 2.308, 0.0, 0.0), (0.0, 0.0, 2.308, 0.0), (0.0, 0.0, 0.0, 1.0)))
ob_shoes0lightbrown.location = (-0.0009689, 0.002657, 0.5353)
ob_shoes0lightbrown.scale = (0.381, 0.381, 0.381)
ob_shoes0lightbrown.lineart.crease_threshold = 0.0
_vg = ob_shoes0lightbrown.vertex_groups.new(name='Bone')
_vg = ob_shoes0lightbrown.vertex_groups.new(name='Bone.001')
_vg = ob_shoes0lightbrown.vertex_groups.new(name='Bone.002')
_vg = ob_shoes0lightbrown.vertex_groups.new(name='Bone.003')
_vg = ob_shoes0lightbrown.vertex_groups.new(name='Bone.004')
_vg = ob_shoes0lightbrown.vertex_groups.new(name='Bone.005')
_vg = ob_shoes0lightbrown.vertex_groups.new(name='Bone.006')
_vg = ob_shoes0lightbrown.vertex_groups.new(name='Bone.013')
_vg = ob_shoes0lightbrown.vertex_groups.new(name='Bone.014')
_vg = ob_shoes0lightbrown.vertex_groups.new(name='Bone.007')
_vg = ob_shoes0lightbrown.vertex_groups.new(name='Bone.008')
_vg = ob_shoes0lightbrown.vertex_groups.new(name='Bone.009')
_vg.add([0, 1, 2, 3, 4, 5, 6, 7, 8, 9, 10, 11, 12, 13, 14, 15, 16, 17, 18, 19, 20, 21, 22, 23, 24, 25, 26, 27, 28, 29, 30, 31, 32, 33, 34, 35, 36, 37, 38, 39, 40, 41, 42, 43, 44, 45, 46, 47, 48, 49, 50, 51, 52, 53, 54, 55, 56, 57, 58, 59, 60, 61, 62, 63, 64, 65, 66, 67, 68, 69, 70, 71, 72, 73, 74, 75, 76, 77, 78, 79, 80, 81, 82, 83, 84, 85, 86, 87, 88, 89, 90, 91, 92, 93, 94, 95, 96, 97, 98, 99, 100, 101, 102, 103, 104, 105, 106, 107, 108, 109, 110, 111, 112, 113, 114, 115, 116, 117, 118, 119, 120, 121, 122, 123, 124, 125, 126, 127, 128, 129, 130, 131, 132, 133, 134, 135, 136, 137, 138, 139, 140, 141, 142, 143, 144, 145, 146, 147, 148, 149, 150, 151, 152, 153, 154, 155, 156, 157, 158, 159, 160, 161, 162, 163, 164, 165, 166, 167, 168, 169, 170, 171, 172, 173, 174, 175, 176, 177, 178, 179, 180, 181, 182, 183, 184, 185, 186, 187, 188, 189, 190, 191, 192, 193, 194, 195, 196, 197, 198, 199, 200, 201, 202, 203, 204, 205, 206, 207, 208, 209, 210, 211, 212, 213, 214, 215, 216, 217, 218, 219, 220, 221, 222, 223, 224, 225, 226, 227, 228, 229, 230, 231, 232, 233, 234, 235, 236, 237, 238, 239, 240, 241, 242, 243, 244, 245, 246, 247, 248, 249, 250, 251, 252, 253, 254, 255, 256, 257, 258, 259, 260, 261, 262, 263, 264, 265, 266, 267, 268, 269, 270, 271, 272, 273, 274, 275, 276, 277, 278, 279, 280, 281, 282, 283, 284, 285, 286, 287], 1.0, 'REPLACE')
_vg = ob_shoes0lightbrown.vertex_groups.new(name='Bone.010')
_vg = ob_shoes0lightbrown.vertex_groups.new(name='Bone.011')
_vg = ob_shoes0lightbrown.vertex_groups.new(name='Bone.012')
_vg.add([288, 289, 290, 291, 292, 293, 294, 295, 296, 297, 298, 299, 300, 301, 302, 303, 304, 305, 306, 307, 308, 309, 310, 311, 312, 313, 314, 315, 316, 317, 318, 319, 320, 321, 322, 323, 324, 325, 326, 327, 328, 329, 330, 331, 332, 333, 334, 335, 336, 337, 338, 339, 340, 341, 342, 343, 344, 345, 346, 347, 348, 349, 350, 351, 352, 353, 354, 355, 356, 357, 358, 359, 360, 361, 362, 363, 364, 365, 366, 367, 368, 369, 370, 371, 372, 373, 374, 375, 376, 377, 378, 379, 380, 381, 382, 383, 384, 385, 386, 387, 388, 389, 390, 391, 392, 393, 394, 395, 396, 397, 398, 399, 400, 401, 402, 403, 404, 405, 406, 407, 408, 409, 410, 411, 412, 413, 414, 415, 416, 417, 418, 419, 420, 421, 422, 423, 424, 425, 426, 427, 428, 429, 430, 431, 432, 433, 434, 435, 436, 437, 438, 439, 440, 441, 442, 443, 444, 445, 446, 447, 448, 449, 450, 451, 452, 453, 454, 455, 456, 457, 458, 459, 460, 461, 462, 463, 464, 465, 466, 467, 468, 469, 470, 471, 472, 473, 474, 475, 476, 477, 478, 479, 480, 481, 482, 483, 484, 485, 486, 487, 488, 489, 490, 491, 492, 493, 494, 495, 496, 497, 498, 499, 500, 501, 502, 503, 504, 505, 506, 507, 508, 509, 510, 511, 512, 513, 514, 515, 516, 517, 518, 519, 520, 521, 522, 523, 524, 525, 526, 527, 528, 529, 530, 531, 532, 533, 534, 535, 536, 537, 538, 539, 540, 541, 542, 543, 544, 545, 546, 547, 548, 549, 550, 551, 552, 553, 554, 555, 556, 557, 558, 559, 560, 561, 562, 563, 564, 565, 566, 567, 568, 569, 570, 571, 572, 573, 574, 575], 1.0, 'REPLACE')
_m = ob_shoes0lightbrown.modifiers.new('Armature', 'ARMATURE')
_m.object = ob_armature

# ---- collection membership
col_collection_1.objects.link(ob_armature)
col_collection_1.objects.link(ob_shoes0lightbrown)

# ---- scene / render settings (as saved in the file)
scene.frame_start = 1; scene.frame_end = 200; scene.frame_set(28)
scene.render.engine = 'BLENDER_EEVEE_NEXT'
scene.render.resolution_percentage = 50
scene.render.dither_intensity = 0.0
scene.cycles.use_denoising = False
scene.cycles.samples = 128
scene.cycles.sampling_pattern = 'TABULATED_SOBOL'
scene.cycles.light_sampling_threshold = 0.0
scene.cycles.use_adaptive_sampling = False
scene.cycles.use_light_tree = False
scene.cycles.blur_glossy = 0.0
scene.cycles.sample_clamp_indirect = 0.0
scene.view_settings.view_transform = 'Standard'
bpy.context.view_layer.update()

# ---- added for rendering (the .blend has no active camera and no usable light): camera, sun
cam_auto = bpy.data.cameras.new('AutoCamera')
cam_auto.lens = 50.0
cam_auto.sensor_width = 36.0
cam_auto.clip_end = 1000.0
ob_auto_camera = bpy.data.objects.new('AutoCamera', cam_auto)
scene.collection.objects.link(ob_auto_camera)
ob_auto_camera.location = (0.80665, -1.07801, 0.196592)
ob_auto_camera.rotation_euler = (1.09748, -7.21219e-08, 0.694738)
scene.camera = ob_auto_camera
light_auto_sun = bpy.data.lights.new('AutoSun', 'SUN')
light_auto_sun.energy = 3.0
light_auto_sun.angle = 0.0523599
ob_auto_sun = bpy.data.objects.new('AutoSun', light_auto_sun)
scene.collection.objects.link(ob_auto_sun)
ob_auto_sun.rotation_euler = (0.872665, 0.174533, 0.523599)
bpy.context.view_layer.update()
